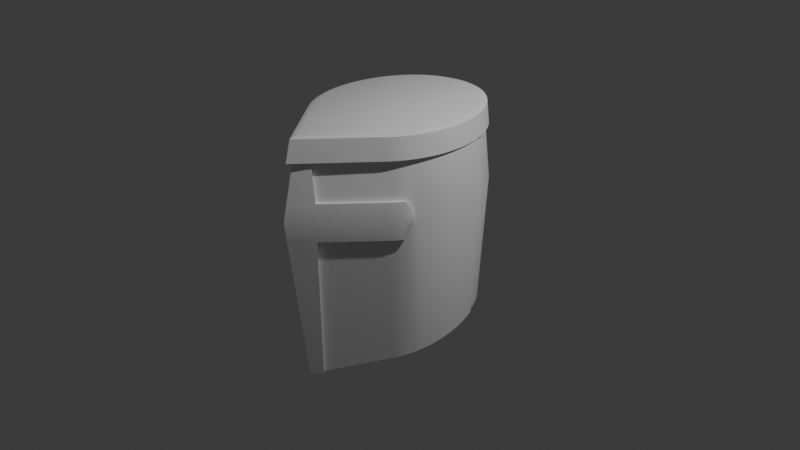 # Source: elmo_5.blend  (saved by Blender 4.3.34; exported with 4.5.12 LTS)
import bpy
from mathutils import Matrix  # noqa: F401  (used for matrix-valued properties, if any)

bpy.ops.wm.read_factory_settings(use_empty=True)
scene = bpy.context.scene
scene.name = 'Scene'

# ---- collections
col_collection = bpy.data.collections.new('Collection'); scene.collection.children.link(col_collection)

# ---- materials (node trees are filled in below, after node groups)
mat_material = bpy.data.materials.new('Material')
mat_material.alpha_threshold = 0.0
mat_material.roughness = 0.5
mat_material.line_color = (0.0, 0.0, 0.0, 1.0)

# ---- node groups
ng_smooth_by_angle = bpy.data.node_groups.new('Smooth by Angle', 'GeometryNodeTree')
_s = ng_smooth_by_angle.interface.new_socket(name='Mesh', in_out='OUTPUT', socket_type='NodeSocketGeometry')
_s = ng_smooth_by_angle.interface.new_socket(name='Mesh', in_out='INPUT', socket_type='NodeSocketGeometry')
_s = ng_smooth_by_angle.interface.new_socket(name='Angle', in_out='INPUT', socket_type='NodeSocketFloat')
_s.subtype = 'ANGLE'
_s.default_value = 0.5236
_s.min_value = 0.0
_s.max_value = 3.142
_s.description = 'Maximum face angle for smooth edges'
_s = ng_smooth_by_angle.interface.new_socket(name='Ignore Sharpness', in_out='INPUT', socket_type='NodeSocketBool')
_s.force_non_field = True
ng_smooth_by_angle.description = 'Set the sharpness of mesh edges based on the angle between the neighboring faces'
ng_smooth_by_angle.is_modifier = True
_N = ng_smooth_by_angle.nodes; _L = ng_smooth_by_angle.links
n0 = _N.new('GeometryNodeSetShadeSmooth'); n0.name = 'Set Shade Smooth'; n0.location = (120, -80)
n0.domain = 'EDGE'
n1 = _N.new('GeometryNodeSetShadeSmooth'); n1.name = 'Set Shade Smooth.001'; n1.location = (300, -80)
n2 = _N.new('NodeGroupOutput'); n2.name = 'Group Output'; n2.location = (480, -80)
n3 = _N.new('GeometryNodeInputMeshEdgeAngle'); n3.name = 'Edge Angle'; n3.location = (-440, -240)
n4 = _N.new('NodeGroupInput'); n4.name = 'Group Input'; n4.location = (-80, -80)
n5 = _N.new('GeometryNodeInputEdgeSmooth'); n5.name = 'Is Edge Smooth'; n5.location = (-260, -120)
n6 = _N.new('GeometryNodeInputShadeSmooth'); n6.name = 'Is Shade Smooth'; n6.location = (-440, -397)
n7 = _N.new('FunctionNodeCompare'); n7.name = 'Compare'; n7.location = (-260, -260)
n7.operation = 'LESS_EQUAL'
n7.inputs[6].default_value = (0.0, 0.0, 0.0, 0.0)
n7.inputs[7].default_value = (0.0, 0.0, 0.0, 0.0)
n8 = _N.new('FunctionNodeBooleanMath'); n8.name = 'Boolean Math.001'; n8.location = (-80, -260)
n9 = _N.new('NodeGroupInput'); n9.name = 'Group Input.001'; n9.location = (-440, -329)
n10 = _N.new('NodeGroupInput'); n10.name = 'Group Input.002'; n10.location = (-259, -189)
n11 = _N.new('FunctionNodeBooleanMath'); n11.name = 'Boolean Math'; n11.location = (-80, -149)
n11.operation = 'OR'
n12 = _N.new('FunctionNodeBooleanMath'); n12.name = 'Boolean Math.002'; n12.location = (-260, -380)
n12.operation = 'OR'
n13 = _N.new('NodeGroupInput'); n13.name = 'Group Input.003'; n13.location = (-440, -460)
_L.new(n3.outputs[0], n7.inputs[0])
_L.new(n1.outputs[0], n2.inputs[0])
_L.new(n9.outputs[1], n7.inputs[1])
_L.new(n7.outputs[0], n8.inputs[0])
_L.new(n4.outputs[0], n0.inputs[0])
_L.new(n0.outputs[0], n1.inputs[0])
_L.new(n8.outputs[0], n0.inputs[2])
_L.new(n10.outputs[2], n11.inputs[1])
_L.new(n5.outputs[0], n11.inputs[0])
_L.new(n11.outputs[0], n0.inputs[1])
_L.new(n13.outputs[2], n12.inputs[1])
_L.new(n6.outputs[0], n12.inputs[0])
_L.new(n12.outputs[0], n8.inputs[1])
n2.is_active_output = True

# ---- material node trees
mat_material.use_nodes = True; mat_material.node_tree.nodes.clear()
_N = mat_material.node_tree.nodes; _L = mat_material.node_tree.links
n0 = _N.new('ShaderNodeOutputMaterial'); n0.name = 'Material Output'; n0.location = (300, 300)
n1 = _N.new('ShaderNodeBsdfPrincipled'); n1.name = 'Principled BSDF'; n1.location = (10, 300)
n1.inputs[3].default_value = 1.45
_L.new(n1.outputs[0], n0.inputs[0])
n0.is_active_output = True

# ---- world
world_world = bpy.data.worlds.new('World'); scene.world = world_world
world_world.use_nodes = True; world_world.node_tree.nodes.clear()
_N = world_world.node_tree.nodes; _L = world_world.node_tree.links
n0 = _N.new('ShaderNodeOutputWorld'); n0.name = 'World Output'; n0.location = (300, 300)
n1 = _N.new('ShaderNodeBackground'); n1.name = 'Background'; n1.location = (10, 300)
n1.inputs[0].default_value = (0.05088, 0.05088, 0.05088, 1.0)
_L.new(n1.outputs[0], n0.inputs[0])
n0.is_active_output = True
world_world.color = (0.05088, 0.05088, 0.05088)
world_world.sun_shadow_jitter_overblur = 0.0

# ---- cameras
cam_camera = bpy.data.cameras.new('Camera')
cam_camera.clip_end = 100.0
cam_camera.ortho_scale = 7.314

# ---- lights
light_light = bpy.data.lights.new('Light', 'POINT')
light_light.energy = 1000.0
light_light.shadow_soft_size = 0.1

# ---- meshes
me_cube = bpy.data.meshes.new('Cube')
me_cube.from_pydata([(8.317e-10, -1.178, -1.323), (0.7516, -0.469, 0.436), (0.7702, -0.4254, 0.436), (0.7871, -0.3807, 0.436), (0.802, -0.3352, 0.436), (0.815, -0.2888, 0.436), (0.8261, -0.2417, 0.436), (0.8352, -0.1941, 0.436), (0.8422, -0.146, 0.436), (0.8473, -0.09751, 0.436), (0.8504, -0.04882, 0.436), (0.8514, 0.0, 0.436), (0.8504, 0.04882, 0.436), (0.8473, 0.09751, 0.436), (0.8422, 0.146, 0.436), (0.8352, 0.1941, 0.436), (0.8261, 0.2417, 0.436), (0.815, 0.2888, 0.436), (0.802, 0.3352, 0.436), (-0.802, 0.3352, 0.436), (-0.815, 0.2888, 0.436), (-0.8261, 0.2417, 0.436), (-0.8352, 0.1941, 0.436), (-0.8422, 0.146, 0.436), (-0.8473, 0.09751, 0.436), (-0.8504, 0.04882, 0.436), (-0.8514, 0.0, 0.436), (-0.8504, -0.04882, 0.436), (-0.8473, -0.09751, 0.436), (-0.8422, -0.146, 0.436), (-0.8352, -0.1941, 0.436), (-0.8261, -0.2417, 0.436), (-0.815, -0.2888, 0.436), (-0.802, -0.3352, 0.436), (-0.7871, -0.3807, 0.436), (-0.7702, -0.4254, 0.436), (-0.7516, -0.469, 0.436), (-2.886e-09, -1.262, 1.1), (0.5757, -0.5829, 1.1), (0.6004, -0.5493, 1.1), (0.6236, -0.5142, 1.1), (0.6454, -0.4779, 1.1), (0.6656, -0.4403, 1.1), (0.6842, -0.4016, 1.1), (0.7012, -0.3619, 1.1), (0.7165, -0.3213, 1.1), (0.7301, -0.2798, 1.1), (0.7419, -0.2376, 1.1), (0.752, -0.1948, 1.1), (0.7603, -0.1514, 1.1), (0.7667, -0.1076, 1.1), (0.7713, -0.06349, 1.1), (0.7741, -0.01916, 1.1), (0.775, 0.02528, 1.1), (0.7741, 0.06971, 1.1), (0.7713, 0.114, 1.1), (0.7667, 0.1582, 1.1), (0.7603, 0.202, 1.1), (0.752, 0.2453, 1.1), (0.7419, 0.2882, 1.1), (0.7301, 0.3304, 1.1), (-0.7301, 0.3304, 1.1), (-0.7419, 0.2882, 1.1), (-0.752, 0.2453, 1.1), (-0.7603, 0.202, 1.1), (-0.7667, 0.1582, 1.1), (-0.7713, 0.114, 1.1), (-0.7741, 0.06971, 1.1), (-0.775, 0.02528, 1.1), (-0.7741, -0.01916, 1.1), (-0.7713, -0.06349, 1.1), (-0.7667, -0.1076, 1.1), (-0.7603, -0.1514, 1.1), (-0.752, -0.1948, 1.1), (-0.7419, -0.2376, 1.1), (-0.7301, -0.2798, 1.1), (-0.7165, -0.3213, 1.1), (-0.7012, -0.3619, 1.1), (-0.6842, -0.4016, 1.1), (-0.6656, -0.4403, 1.1), (-0.6454, -0.4779, 1.1), (-0.6236, -0.5142, 1.1), (-0.6004, -0.5493, 1.1), (-0.5757, -0.5829, 1.1), (-0.5497, -0.6151, 1.1), (0.5497, -0.6151, 1.1), (-0.7285, -0.1799, -1.054), (0.5997, -0.4836, -1.136), (-0.718, -0.2209, -1.065), (0.6211, -0.4493, -1.126), (-0.7058, -0.2612, -1.075), (0.6411, -0.4138, -1.117), (-0.692, -0.3007, -1.086), (0.6596, -0.3771, -1.107), (-0.6766, -0.3394, -1.097), (0.6766, -0.3394, -1.097), (-0.6596, -0.3771, -1.107), (0.692, -0.3007, -1.086), (-0.6411, -0.4138, -1.117), (0.7058, -0.2612, -1.075), (-0.6211, -0.4493, -1.126), (0.718, -0.2209, -1.065), (-0.5997, -0.4836, -1.136), (0.7285, -0.1799, -1.054), (-0.5768, -0.5167, -1.145), (0.7372, -0.1383, -1.042), (-0.5527, -0.5484, -1.153), (0.7443, -0.0962, -1.031), (-0.5273, -0.5786, -1.161), (0.7495, -0.05372, -1.019), (0.753, -0.01095, -1.008), (0.7547, 0.03202, -0.9962), (0.7546, 0.07507, -0.9846), (0.7526, 0.1181, -0.9729), (0.7489, 0.161, -0.9613), (0.7434, 0.2037, -0.9498), (0.736, 0.2461, -0.9383), (0.7269, 0.288, -0.927), (0.716, 0.3294, -0.9158), (-0.716, 0.3294, -0.9158), (-0.7269, 0.288, -0.927), (-0.736, 0.2461, -0.9383), (-0.7434, 0.2037, -0.9498), (-0.7489, 0.161, -0.9613), (-0.7526, 0.1181, -0.9729), (-0.7546, 0.07507, -0.9846), (-0.7547, 0.03202, -0.9962), (0.5273, -0.5786, -1.161), (-0.753, -0.01095, -1.008), (-0.7495, -0.05372, -1.019), (-0.7443, -0.0962, -1.031), (0.5527, -0.5484, -1.153), (-0.7372, -0.1383, -1.042), (0.5768, -0.5167, -1.145), (-0.07268, -1.177, 1.1), (0.6224, -0.6531, 0.2366), (-0.6171, -0.6451, 0.6159), (0.6491, -0.6167, 0.2366), (-0.5892, -0.6796, 0.6159), (0.6742, -0.5788, 0.2366), (-0.6742, -0.5788, 0.2366), (-0.6491, -0.6167, 0.2366), (0.6171, -0.6451, 0.6159), (-0.6224, -0.6531, 0.2366), (0.6435, -0.609, 0.6159), (-0.5943, -0.6879, 0.2366), (0.6684, -0.5714, 0.6159), (0.5943, -0.6879, 0.2366), (-0.6684, -0.5714, 0.6159), (0.5892, -0.6796, 0.6159), (-0.6435, -0.609, 0.6159), (0.0698, -1.098, -1.302), (-0.1636, -1.195, 0.2366), (-0.1555, -1.19, 0.6159), (-0.0698, -1.098, -1.302), (0.1631, -1.195, 0.2366), (0.07326, -1.176, 1.1), (0.1549, -1.191, 0.6159), (2.308e-09, -1.425, 0.2316), (2.452e-09, -1.452, 0.4376), (0.6181, -0.7035, 0.6214), (0.633, -0.7277, 0.4372), (0.6524, -0.6762, 0.2334), (0.6625, -0.6913, 0.4371), (0.6801, -0.6383, 0.2334), (0.6907, -0.6529, 0.4371), (0.7062, -0.599, 0.2335), (0.7172, -0.6129, 0.4371), (0.7419, -0.5715, 0.4371), (-0.7419, -0.5715, 0.4371), (-0.7062, -0.599, 0.2335), (-0.7172, -0.6129, 0.4371), (-0.6801, -0.6383, 0.2334), (-0.6907, -0.6529, 0.4371), (-0.6524, -0.6762, 0.2334), (-0.6625, -0.6913, 0.4371), (-0.6234, -0.712, 0.2333), (-0.633, -0.7277, 0.4372), (1.411e-09, -1.41, 0.6244), (-0.1841, -1.214, 0.6215), (-0.1924, -1.219, 0.2333), (0.2071, -1.229, 0.4372), (-0.2077, -1.228, 0.4372), (-9.089e-10, -1.299, 1.109), (0.1019, -1.2, 1.106), (0.09862, -1.123, -1.305), (3.195e-09, -1.215, -1.328), (-0.09862, -1.123, -1.305), (-0.6469, -0.668, 0.6213), (-0.6181, -0.7035, 0.6214), (0.6469, -0.668, 0.6213), (0.6744, -0.6304, 0.6213), (0.7002, -0.5914, 0.6212), (0.6234, -0.712, 0.2333), (-0.7002, -0.5914, 0.6212), (-0.6744, -0.6304, 0.6213), (0.1836, -1.215, 0.6215), (0.1919, -1.22, 0.2333), (-0.1013, -1.201, 1.106), (0.7204, -0.5205, 0.3721), (0.6742, -0.5788, 0.2366), (0.69, -0.5304, 0.09846), (0.7138, -0.5267, 0.337), (0.7059, -0.5353, 0.3044), (0.6975, -0.5454, 0.2763), (0.689, -0.5566, 0.2548), (0.6811, -0.568, 0.2412), (-0.6742, -0.5788, 0.2366), (-0.7204, -0.5205, 0.3721), (-0.69, -0.5304, 0.09845), (-0.6811, -0.568, 0.2412), (-0.689, -0.5566, 0.2548), (-0.6975, -0.5454, 0.2763), (-0.7059, -0.5353, 0.3044), (-0.7138, -0.5267, 0.337), (0.6684, -0.5714, 0.6159), (0.7212, -0.5167, 0.4813), (0.6786, -0.517, 0.7531), (0.6755, -0.5608, 0.6113), (0.684, -0.5498, 0.5978), (0.6935, -0.5393, 0.5764), (0.7034, -0.5298, 0.5486), (0.7128, -0.5221, 0.5161), (-0.7212, -0.5167, 0.4813), (-0.6684, -0.5714, 0.6159), (-0.6786, -0.517, 0.7531), (-0.7128, -0.5221, 0.5161), (-0.7034, -0.5298, 0.5486), (-0.6935, -0.5393, 0.5764), (-0.684, -0.5498, 0.5978), (-0.6755, -0.5608, 0.6113), (0.7062, -0.599, 0.2335), (0.7531, -0.5393, 0.3689), (0.7382, -0.5674, 0.3717), (0.7133, -0.5879, 0.2381), (0.7213, -0.5763, 0.2516), (0.7299, -0.5648, 0.2732), (0.7385, -0.5544, 0.3012), (0.7464, -0.5457, 0.3339), (-0.7531, -0.5393, 0.3689), (-0.7062, -0.599, 0.2335), (-0.7382, -0.5674, 0.3717), (-0.7464, -0.5457, 0.3339), (-0.7385, -0.5544, 0.3012), (-0.7299, -0.5648, 0.2732), (-0.7213, -0.5763, 0.2516), (-0.7133, -0.5879, 0.2381), (0.7537, -0.5354, 0.4866), (0.7002, -0.5914, 0.6212), (0.7374, -0.5664, 0.4839), (0.7452, -0.5409, 0.5214), (0.7357, -0.5488, 0.5538), (0.7258, -0.5585, 0.5817), (0.7161, -0.5693, 0.6031), (0.7074, -0.5806, 0.6166), (-0.7002, -0.5914, 0.6212), (-0.7537, -0.5354, 0.4866), (-0.7374, -0.5664, 0.4839), (-0.7074, -0.5806, 0.6166), (-0.7161, -0.5693, 0.6031), (-0.7258, -0.5585, 0.5817), (-0.7357, -0.5488, 0.5538), (-0.7452, -0.5409, 0.5214), (0.724, -0.5153, 0.4686), (0.7256, -0.5161, 0.4032), (0.7292, -0.5094, 0.4027), (0.7456, -0.4814, 0.436), (0.7279, -0.5079, 0.4691), (0.7268, -0.514, 0.4479), (0.7274, -0.5143, 0.424), (-0.7256, -0.5161, 0.4032), (-0.724, -0.5153, 0.4686), (-0.7279, -0.5079, 0.4691), (-0.7456, -0.4814, 0.436), (-0.7292, -0.5094, 0.4027), (-0.7274, -0.5143, 0.424), (-0.7268, -0.514, 0.4479), (0.759, -0.5342, 0.4043), (0.7574, -0.5334, 0.4697), (0.7487, -0.5589, 0.4371), (0.7608, -0.5323, 0.425), (0.7602, -0.532, 0.449), (-0.7574, -0.5334, 0.4697), (-0.759, -0.5342, 0.4043), (-0.7487, -0.5589, 0.4371), (-0.7602, -0.532, 0.449), (-0.7608, -0.5323, 0.425)], [], [(147, 135, 162, 193), (143, 145, 176, 174), (257, 256, 282, 284, 169), (154, 0, 186, 187), (152, 154, 187, 180), (42, 267, 266, 1, 43), (1, 93, 95, 2), (2, 95, 97, 3), (3, 97, 99, 4), (4, 99, 101, 5), (5, 101, 103, 6), (6, 103, 105, 7), (7, 105, 107, 8), (8, 107, 109, 9), (9, 109, 110, 10), (10, 110, 111, 11), (11, 111, 112, 12), (12, 112, 113, 13), (13, 113, 114, 14), (14, 114, 115, 15), (15, 115, 116, 16), (16, 116, 117, 17), (17, 117, 118, 18), (19, 119, 120, 20), (20, 120, 121, 21), (21, 121, 122, 22), (22, 122, 123, 23), (23, 123, 124, 24), (24, 124, 125, 25), (25, 125, 126, 26), (26, 126, 128, 27), (27, 128, 129, 28), (28, 129, 130, 29), (29, 130, 132, 30), (30, 132, 86, 31), (31, 86, 88, 32), (32, 88, 90, 33), (33, 90, 92, 34), (34, 92, 94, 35), (35, 94, 96, 36), (223, 271, 282, 256), (79, 272, 271, 223, 225, 80), (141, 143, 174, 172), (140, 207, 209, 100, 102), (140, 141, 172, 170), (0, 151, 185, 186), (83, 136, 138, 84), (82, 150, 136, 83), (81, 148, 150, 82), (78, 36, 273, 272, 79), (148, 224, 255, 194), (270, 208, 239, 283), (77, 35, 36, 78), (76, 34, 35, 77), (75, 33, 34, 76), (74, 32, 33, 75), (73, 31, 32, 74), (72, 30, 31, 73), (71, 29, 30, 72), (70, 28, 29, 71), (69, 27, 28, 70), (68, 26, 27, 69), (67, 25, 26, 68), (66, 24, 25, 67), (65, 23, 24, 66), (64, 22, 23, 65), (63, 21, 22, 64), (62, 20, 21, 63), (61, 19, 20, 62), (59, 17, 18, 60), (58, 16, 17, 59), (57, 15, 16, 58), (56, 14, 15, 57), (55, 13, 14, 56), (54, 12, 13, 55), (53, 11, 12, 54), (52, 10, 11, 53), (51, 9, 10, 52), (50, 8, 9, 51), (49, 7, 8, 50), (48, 6, 7, 49), (47, 5, 6, 48), (46, 4, 5, 47), (45, 3, 4, 46), (44, 2, 3, 45), (43, 1, 2, 44), (41, 217, 216, 263, 267, 42), (266, 265, 91, 93, 1), (199, 264, 277, 232), (39, 144, 146, 40), (38, 142, 144, 39), (85, 149, 142, 38), (151, 155, 197, 185), (36, 96, 98, 274, 273), (85, 38, 39, 40, 41, 42, 43, 44, 45, 46, 47, 48, 49, 50, 51, 52, 53, 54, 55, 56, 57, 58, 59, 60, 61, 62, 63, 64, 65, 66, 67, 68, 69, 70, 71, 72, 73, 74, 75, 76, 77, 78, 79, 80, 81, 82, 83, 84, 134, 156), (145, 152, 180, 176), (108, 154, 152, 145), (114, 113, 112, 111, 110, 109, 107, 105, 103, 101, 99, 97, 95, 93, 91, 89, 87, 133, 131, 127, 151, 154, 108, 106, 104, 102, 100, 98, 96, 94, 92, 90, 88, 86, 132, 130, 129, 128, 126, 125, 124, 123, 122, 121, 120, 119, 118, 117, 116, 115), (18, 118, 119, 19, 61, 60), (135, 147, 127, 131), (142, 149, 160, 190), (137, 135, 131, 133), (138, 153, 134, 84), (139, 137, 133, 87), (270, 274, 98, 100, 209, 208), (144, 142, 190, 191), (139, 200, 231, 166), (134, 153, 179, 198), (207, 140, 170, 240), (40, 146, 215, 217, 41), (141, 140, 102, 104), (143, 141, 104, 106), (145, 143, 106, 108), (146, 144, 191, 192), (37, 134, 198, 183), (279, 278, 247, 249, 168), (157, 156, 184, 196), (201, 200, 139, 87, 89), (156, 37, 183, 184), (137, 139, 166, 164), (80, 225, 224, 148, 81), (153, 138, 189, 179), (215, 146, 192, 248), (156, 134, 37), (156, 157, 149, 85), (150, 148, 194, 195), (135, 137, 164, 162), (136, 150, 195, 188), (155, 151, 127, 147), (155, 147, 193, 197), (149, 157, 196, 160), (154, 151, 0), (138, 136, 188, 189), (161, 193, 162, 163), (163, 162, 164, 165), (165, 164, 166, 167), (167, 166, 231, 233, 168), (168, 233, 232, 277, 279), (171, 170, 172, 173), (173, 172, 174, 175), (175, 174, 176, 177), (161, 160, 196, 181), (159, 178, 179, 182), (186, 185, 197, 158), (178, 196, 184, 183), (158, 197, 181, 159), (169, 241, 240, 170, 171), (176, 180, 182, 177), (189, 188, 175, 177), (188, 195, 173, 175), (195, 194, 171, 173), (194, 255, 257, 169, 171), (249, 248, 192, 167, 168), (284, 283, 239, 241, 169), (192, 191, 165, 167), (191, 190, 163, 165), (190, 160, 161, 163), (181, 196, 178, 159), (198, 179, 178, 183), (182, 179, 189, 177), (181, 197, 193, 161), (180, 187, 186, 158), (182, 180, 158, 159), (199, 202, 201), (202, 203, 201), (203, 204, 201), (204, 205, 201), (205, 206, 201), (206, 200, 201), (207, 210, 209), (210, 211, 209), (211, 212, 209), (212, 213, 209), (213, 214, 209), (214, 208, 209), (215, 218, 217), (218, 219, 217), (219, 220, 217), (220, 221, 217), (221, 222, 217), (222, 216, 217), (223, 226, 225), (226, 227, 225), (227, 228, 225), (228, 229, 225), (229, 230, 225), (230, 224, 225), (231, 234, 233), (234, 235, 233), (235, 236, 233), (236, 237, 233), (237, 238, 233), (238, 232, 233), (239, 242, 241), (242, 243, 241), (243, 244, 241), (244, 245, 241), (245, 246, 241), (246, 240, 241), (247, 250, 249), (250, 251, 249), (251, 252, 249), (252, 253, 249), (253, 254, 249), (254, 248, 249), (255, 258, 257), (258, 259, 257), (259, 260, 257), (260, 261, 257), (261, 262, 257), (262, 256, 257), (239, 208, 214, 242), (242, 214, 213, 243), (243, 213, 212, 244), (244, 212, 211, 245), (245, 211, 210, 246), (246, 210, 207, 240), (199, 232, 238, 202), (202, 238, 237, 203), (203, 237, 236, 204), (204, 236, 235, 205), (205, 235, 234, 206), (206, 234, 231, 200), (223, 256, 262, 226), (226, 262, 261, 227), (227, 261, 260, 228), (228, 260, 259, 229), (229, 259, 258, 230), (230, 258, 255, 224), (215, 248, 254, 218), (218, 254, 253, 219), (219, 253, 252, 220), (220, 252, 251, 221), (221, 251, 250, 222), (222, 250, 247, 216), (263, 216, 247, 278), (263, 268, 269, 264, 265, 266, 267), (270, 275, 276, 271, 272, 273, 274), (277, 280, 279), (280, 281, 279), (281, 278, 279), (282, 285, 284), (285, 286, 284), (286, 283, 284), (282, 271, 276, 285), (285, 276, 275, 286), (286, 275, 270, 283), (277, 264, 269, 280), (280, 269, 268, 281), (281, 268, 263, 278), (265, 264, 199, 201, 89, 91)])
me_cube.polygons.foreach_set('use_smooth', [True] * 251)
_uv = me_cube.uv_layers.new(name='UVMap')
_uv.uv.foreach_set('vector', [0.5224, 0.8744, 0.5224, 0.8683, 0.5224, 0.8683, 0.5224, 0.8744, 0.5224, 0.1317, 0.5224, 0.1256, 0.5224, 0.1256, 0.5224, 0.1317, 0.5455, 0.1499, 0.5458, 0.1517, 0.5442, 0.1519, 0.5412, 0.1506, 0.5412, 0.1499, 0.377, 0.8843, 0.375, 1.0, 0.375, 1.0, 0.377, 0.8843, 0.5224, 0.03459, 0.377, 0.01663, 0.377, 0.01663, 0.5224, 0.03459, 0.6039, 0.8441, 0.5443, 0.8441, 0.5412, 0.84, 0.5412, 0.8383, 0.6039, 0.8383, 0.5412, 0.8383, 0.3954, 0.8383, 0.3964, 0.8325, 0.5412, 0.8325, 0.5412, 0.8325, 0.3964, 0.8325, 0.3974, 0.8268, 0.5412, 0.8268, 0.5412, 0.8268, 0.3974, 0.8268, 0.3984, 0.8212, 0.5412, 0.8212, 0.5412, 0.8212, 0.3984, 0.8212, 0.3994, 0.8157, 0.5412, 0.8157, 0.5412, 0.8157, 0.3994, 0.8157, 0.4005, 0.8104, 0.5412, 0.8104, 0.5412, 0.8104, 0.4005, 0.8104, 0.4015, 0.8053, 0.5412, 0.8053, 0.5412, 0.8053, 0.4015, 0.8053, 0.4026, 0.8003, 0.5412, 0.8003, 0.5412, 0.8003, 0.4026, 0.8003, 0.4037, 0.7955, 0.5412, 0.7955, 0.5412, 0.7955, 0.4037, 0.7955, 0.4048, 0.7908, 0.5412, 0.7908, 0.5412, 0.7908, 0.4048, 0.7908, 0.4059, 0.75, 0.5412, 0.75, 0.5412, 0.75, 0.4059, 0.75, 0.407, 0.7092, 0.5412, 0.7092, 0.5412, 0.7092, 0.407, 0.7092, 0.4081, 0.7045, 0.5412, 0.7045, 0.5412, 0.7045, 0.4081, 0.7045, 0.4092, 0.6997, 0.5412, 0.6997, 0.5412, 0.6997, 0.4092, 0.6997, 0.4103, 0.6947, 0.5412, 0.6947, 0.5412, 0.6947, 0.4103, 0.6947, 0.4114, 0.6896, 0.5412, 0.6896, 0.5412, 0.6896, 0.4114, 0.6896, 0.4124, 0.6843, 0.5412, 0.6843, 0.5412, 0.6843, 0.4124, 0.6843, 0.4135, 0.6788, 0.5412, 0.6788, 0.5412, 0.3212, 0.4135, 0.3212, 0.4124, 0.3157, 0.5412, 0.3157, 0.5412, 0.3157, 0.4124, 0.3157, 0.4114, 0.3104, 0.5412, 0.3104, 0.5412, 0.3104, 0.4114, 0.3104, 0.4103, 0.3053, 0.5412, 0.3053, 0.5412, 0.3053, 0.4103, 0.3053, 0.4092, 0.3003, 0.5412, 0.3003, 0.5412, 0.3003, 0.4092, 0.3003, 0.4081, 0.2955, 0.5412, 0.2955, 0.5412, 0.2955, 0.4081, 0.2955, 0.407, 0.2908, 0.5412, 0.2908, 0.5412, 0.2908, 0.407, 0.2908, 0.4059, 0.25, 0.5412, 0.25, 0.5412, 0.25, 0.4059, 0.25, 0.4048, 0.2092, 0.5412, 0.2092, 0.5412, 0.2092, 0.4048, 0.2092, 0.4037, 0.2045, 0.5412, 0.2045, 0.5412, 0.2045, 0.4037, 0.2045, 0.4026, 0.1997, 0.5412, 0.1997, 0.5412, 0.1997, 0.4026, 0.1997, 0.4015, 0.1947, 0.5412, 0.1947, 0.5412, 0.1947, 0.4015, 0.1947, 0.4005, 0.1896, 0.5412, 0.1896, 0.5412, 0.1896, 0.4005, 0.1896, 0.3994, 0.1843, 0.5412, 0.1843, 0.5412, 0.1843, 0.3994, 0.1843, 0.3984, 0.1788, 0.5412, 0.1788, 0.5412, 0.1788, 0.3984, 0.1788, 0.3974, 0.1732, 0.5412, 0.1732, 0.5412, 0.1732, 0.3974, 0.1732, 0.3964, 0.1675, 0.5412, 0.1675, 0.5412, 0.1675, 0.3964, 0.1675, 0.3954, 0.1617, 0.5412, 0.1617, 0.5455, 0.1517, 0.5443, 0.1519, 0.5442, 0.1519, 0.5458, 0.1517, 0.6039, 0.1559, 0.5443, 0.1525, 0.5443, 0.1519, 0.5455, 0.1517, 0.5711, 0.1499, 0.6039, 0.1499, 0.5224, 0.1378, 0.5224, 0.1317, 0.5224, 0.1317, 0.5224, 0.1378, 0.5224, 0.1439, 0.5224, 0.1439, 0.5093, 0.1499, 0.3936, 0.1499, 0.3927, 0.1439, 0.5224, 0.1439, 0.5224, 0.1378, 0.5224, 0.1378, 0.5224, 0.1439, 0.375, 1.0, 0.377, 0.9834, 0.377, 0.9834, 0.375, 1.0, 0.6039, 0.1317, 0.5582, 0.1317, 0.5582, 0.1256, 0.6039, 0.1256, 0.6039, 0.1378, 0.5582, 0.1378, 0.5582, 0.1317, 0.6039, 0.1317, 0.6039, 0.1439, 0.5582, 0.1439, 0.5582, 0.1378, 0.6039, 0.1378, 0.6039, 0.1617, 0.5412, 0.1617, 0.5412, 0.16, 0.5443, 0.1559, 0.6039, 0.1559, 0.5582, 0.1439, 0.5582, 0.1439, 0.5582, 0.1439, 0.5582, 0.1439, 0.5381, 0.1549, 0.5352, 0.1539, 0.5349, 0.1539, 0.5382, 0.1549, 0.6039, 0.1675, 0.5412, 0.1675, 0.5412, 0.1617, 0.6039, 0.1617, 0.6039, 0.1732, 0.5412, 0.1732, 0.5412, 0.1675, 0.6039, 0.1675, 0.6039, 0.1788, 0.5412, 0.1788, 0.5412, 0.1732, 0.6039, 0.1732, 0.6039, 0.1843, 0.5412, 0.1843, 0.5412, 0.1788, 0.6039, 0.1788, 0.6039, 0.1896, 0.5412, 0.1896, 0.5412, 0.1843, 0.6039, 0.1843, 0.6039, 0.1947, 0.5412, 0.1947, 0.5412, 0.1896, 0.6039, 0.1896, 0.6039, 0.1997, 0.5412, 0.1997, 0.5412, 0.1947, 0.6039, 0.1947, 0.6039, 0.2045, 0.5412, 0.2045, 0.5412, 0.1997, 0.6039, 0.1997, 0.6039, 0.2092, 0.5412, 0.2092, 0.5412, 0.2045, 0.6039, 0.2045, 0.6039, 0.25, 0.5412, 0.25, 0.5412, 0.2092, 0.6039, 0.2092, 0.6039, 0.2908, 0.5412, 0.2908, 0.5412, 0.25, 0.6039, 0.25, 0.6039, 0.2955, 0.5412, 0.2955, 0.5412, 0.2908, 0.6039, 0.2908, 0.6039, 0.3003, 0.5412, 0.3003, 0.5412, 0.2955, 0.6039, 0.2955, 0.6039, 0.3053, 0.5412, 0.3053, 0.5412, 0.3003, 0.6039, 0.3003, 0.6039, 0.3104, 0.5412, 0.3104, 0.5412, 0.3053, 0.6039, 0.3053, 0.6039, 0.3157, 0.5412, 0.3157, 0.5412, 0.3104, 0.6039, 0.3104, 0.6039, 0.3212, 0.5412, 0.3212, 0.5412, 0.3157, 0.6039, 0.3157, 0.6039, 0.6843, 0.5412, 0.6843, 0.5412, 0.6788, 0.6039, 0.6788, 0.6039, 0.6896, 0.5412, 0.6896, 0.5412, 0.6843, 0.6039, 0.6843, 0.6039, 0.6947, 0.5412, 0.6947, 0.5412, 0.6896, 0.6039, 0.6896, 0.6039, 0.6997, 0.5412, 0.6997, 0.5412, 0.6947, 0.6039, 0.6947, 0.6039, 0.7045, 0.5412, 0.7045, 0.5412, 0.6997, 0.6039, 0.6997, 0.6039, 0.7092, 0.5412, 0.7092, 0.5412, 0.7045, 0.6039, 0.7045, 0.6039, 0.75, 0.5412, 0.75, 0.5412, 0.7092, 0.6039, 0.7092, 0.6039, 0.7908, 0.5412, 0.7908, 0.5412, 0.75, 0.6039, 0.75, 0.6039, 0.7955, 0.5412, 0.7955, 0.5412, 0.7908, 0.6039, 0.7908, 0.6039, 0.8003, 0.5412, 0.8003, 0.5412, 0.7955, 0.6039, 0.7955, 0.6039, 0.8053, 0.5412, 0.8053, 0.5412, 0.8003, 0.6039, 0.8003, 0.6039, 0.8104, 0.5412, 0.8104, 0.5412, 0.8053, 0.6039, 0.8053, 0.6039, 0.8157, 0.5412, 0.8157, 0.5412, 0.8104, 0.6039, 0.8104, 0.6039, 0.8212, 0.5412, 0.8212, 0.5412, 0.8157, 0.6039, 0.8157, 0.6039, 0.8268, 0.5412, 0.8268, 0.5412, 0.8212, 0.6039, 0.8212, 0.6039, 0.8325, 0.5412, 0.8325, 0.5412, 0.8268, 0.6039, 0.8268, 0.6039, 0.8383, 0.5412, 0.8383, 0.5412, 0.8325, 0.6039, 0.8325, 0.6039, 0.8501, 0.5711, 0.8501, 0.5455, 0.8456, 0.5443, 0.8452, 0.5443, 0.8441, 0.6039, 0.8441, 0.5412, 0.84, 0.538, 0.8441, 0.3945, 0.8441, 0.3954, 0.8383, 0.5412, 0.8383, 0.5352, 0.8484, 0.5381, 0.8481, 0.5382, 0.848, 0.5349, 0.8485, 0.6039, 0.8622, 0.5582, 0.8622, 0.5582, 0.8561, 0.6039, 0.8561, 0.6039, 0.8683, 0.5582, 0.8683, 0.5582, 0.8622, 0.6039, 0.8622, 0.6039, 0.8744, 0.5582, 0.8744, 0.5582, 0.8683, 0.6039, 0.8683, 0.377, 0.9834, 0.5224, 0.9655, 0.5224, 0.9655, 0.377, 0.9834, 0.5412, 0.1617, 0.3954, 0.1617, 0.3945, 0.1559, 0.538, 0.1559, 0.5412, 0.16, 0.6039, 0.8744, 0.6039, 0.8683, 0.6039, 0.8622, 0.6039, 0.8561, 0.6039, 0.8501, 0.6039, 0.8441, 0.6039, 0.8383, 0.6039, 0.8325, 0.6039, 0.8268, 0.6039, 0.8212, 0.6039, 0.8157, 0.6039, 0.8104, 0.6039, 0.8053, 0.6039, 0.8003, 0.6039, 0.7955, 0.6039, 0.7908, 0.6039, 0.75, 0.6039, 0.7092, 0.6039, 0.7045, 0.6039, 0.6997, 0.6039, 0.6947, 0.6039, 0.6896, 0.6039, 0.6843, 0.6039, 0.6788, 0.6039, 0.3212, 0.6039, 0.3157, 0.6039, 0.3104, 0.6039, 0.3053, 0.6039, 0.3003, 0.6039, 0.2955, 0.6039, 0.2908, 0.6039, 0.25, 0.6039, 0.2092, 0.6039, 0.2045, 0.6039, 0.1997, 0.6039, 0.1947, 0.6039, 0.1896, 0.6039, 0.1843, 0.6039, 0.1788, 0.6039, 0.1732, 0.6039, 0.1675, 0.6039, 0.1617, 0.6039, 0.1559, 0.6039, 0.1499, 0.6039, 0.1439, 0.6039, 0.1378, 0.6039, 0.1317, 0.6039, 0.1256, 0.6039, 0.8844, 0.6039, 0.9833, 0.5224, 0.1256, 0.5224, 0.03459, 0.5224, 0.03459, 0.5224, 0.1256, 0.3903, 0.1256, 0.377, 0.01663, 0.5224, 0.03459, 0.5224, 0.1256, 0.4092, 0.6997, 0.4081, 0.7045, 0.407, 0.7092, 0.4059, 0.75, 0.4048, 0.7908, 0.4037, 0.7955, 0.4026, 0.8003, 0.4015, 0.8053, 0.4005, 0.8104, 0.3994, 0.8157, 0.3984, 0.8212, 0.3974, 0.8268, 0.3964, 0.8325, 0.3954, 0.8383, 0.3945, 0.8441, 0.3936, 0.8501, 0.3927, 0.8561, 0.3919, 0.8622, 0.3911, 0.8683, 0.3903, 0.8744, 0.377, 0.9834, 0.377, 0.8843, 0.3903, 0.1256, 0.3911, 0.1317, 0.3919, 0.1378, 0.3927, 0.1439, 0.3936, 0.1499, 0.3945, 0.1559, 0.3954, 0.1617, 0.3964, 0.1675, 0.3974, 0.1732, 0.3984, 0.1788, 0.3994, 0.1843, 0.4005, 0.1896, 0.4015, 0.1947, 0.4026, 0.1997, 0.4037, 0.2045, 0.4048, 0.2092, 0.4059, 0.25, 0.407, 0.2908, 0.4081, 0.2955, 0.4092, 0.3003, 0.4103, 0.3053, 0.4114, 0.3104, 0.4124, 0.3157, 0.4135, 0.3212, 0.4135, 0.6788, 0.4124, 0.6843, 0.4114, 0.6896, 0.4103, 0.6947, 0.5412, 0.6788, 0.4135, 0.6788, 0.4135, 0.3212, 0.5412, 0.3212, 0.6039, 0.3212, 0.6039, 0.6788, 0.5224, 0.8683, 0.5224, 0.8744, 0.3903, 0.8744, 0.3911, 0.8683, 0.5582, 0.8683, 0.5582, 0.8744, 0.5582, 0.8744, 0.5582, 0.8683, 0.5224, 0.8622, 0.5224, 0.8683, 0.3911, 0.8683, 0.3919, 0.8622, 0.5582, 0.1256, 0.5582, 0.03316, 0.6039, 0.01661, 0.6039, 0.1256, 0.5224, 0.8561, 0.5224, 0.8622, 0.3919, 0.8622, 0.3927, 0.8561, 0.5381, 0.1549, 0.538, 0.1559, 0.3945, 0.1559, 0.3936, 0.1499, 0.5093, 0.1499, 0.5352, 0.1539, 0.5582, 0.8622, 0.5582, 0.8683, 0.5582, 0.8683, 0.5582, 0.8622, 0.5224, 0.8561, 0.5224, 0.8561, 0.5224, 0.8561, 0.5224, 0.8561, 0.6039, 0.01661, 0.5582, 0.03316, 0.5582, 0.03316, 0.6039, 0.01661, 0.5224, 0.1439, 0.5224, 0.1439, 0.5224, 0.1439, 0.5224, 0.1439, 0.6039, 0.8561, 0.5582, 0.8561, 0.5582, 0.8561, 0.5711, 0.8501, 0.6039, 0.8501, 0.5224, 0.1378, 0.5224, 0.1439, 0.3927, 0.1439, 0.3919, 0.1378, 0.5224, 0.1317, 0.5224, 0.1378, 0.3919, 0.1378, 0.3911, 0.1317, 0.5224, 0.1256, 0.5224, 0.1317, 0.3911, 0.1317, 0.3903, 0.1256, 0.5582, 0.8561, 0.5582, 0.8622, 0.5582, 0.8622, 0.5582, 0.8561, 0.6039, 1.0, 0.6039, 0.8844, 0.6039, 0.8844, 0.6039, 1.0, 0.5412, 0.8494, 0.5442, 0.8481, 0.5458, 0.8483, 0.5455, 0.8501, 0.5412, 0.8501, 0.5582, 0.967, 0.6039, 0.9833, 0.6039, 0.9833, 0.5582, 0.967, 0.5093, 0.8501, 0.5224, 0.8561, 0.5224, 0.8561, 0.3927, 0.8561, 0.3936, 0.8501, 0.6039, 0.9833, 0.6039, 1.0, 0.6039, 1.0, 0.6039, 0.9833, 0.5224, 0.8622, 0.5224, 0.8561, 0.5224, 0.8561, 0.5224, 0.8622, 0.6039, 0.1499, 0.5711, 0.1499, 0.5582, 0.1439, 0.5582, 0.1439, 0.6039, 0.1439, 0.5582, 0.03316, 0.5582, 0.1256, 0.5582, 0.1256, 0.5582, 0.03316, 0.5582, 0.8561, 0.5582, 0.8561, 0.5582, 0.8561, 0.5582, 0.8561, 0.6039, 0.9833, 0.6039, 0.8844, 0.6039, 1.0, 0.6039, 0.9833, 0.5582, 0.967, 0.5582, 0.8744, 0.6039, 0.8744, 0.5582, 0.1378, 0.5582, 0.1439, 0.5582, 0.1439, 0.5582, 0.1378, 0.5224, 0.8683, 0.5224, 0.8622, 0.5224, 0.8622, 0.5224, 0.8683, 0.5582, 0.1317, 0.5582, 0.1378, 0.5582, 0.1378, 0.5582, 0.1317, 0.5224, 0.9655, 0.377, 0.9834, 0.3903, 0.8744, 0.5224, 0.8744, 0.5224, 0.9655, 0.5224, 0.8744, 0.5224, 0.8744, 0.5224, 0.9655, 0.5582, 0.8744, 0.5582, 0.967, 0.5582, 0.967, 0.5582, 0.8744, 0.377, 0.8843, 0.377, 0.9834, 0.375, 1.0, 0.5582, 0.1256, 0.5582, 0.1317, 0.5582, 0.1317, 0.5582, 0.1256, 0.5412, 0.8744, 0.5224, 0.8744, 0.5224, 0.8683, 0.5412, 0.8683, 0.5412, 0.8683, 0.5224, 0.8683, 0.5224, 0.8622, 0.5412, 0.8622, 0.5412, 0.8622, 0.5224, 0.8622, 0.5224, 0.8561, 0.5412, 0.8561, 0.5412, 0.8561, 0.5224, 0.8561, 0.5224, 0.8561, 0.5351, 0.8501, 0.5412, 0.8501, 0.5412, 0.8501, 0.5351, 0.8501, 0.5349, 0.8485, 0.5382, 0.848, 0.5412, 0.8494, 0.5412, 0.1439, 0.5224, 0.1439, 0.5224, 0.1378, 0.5412, 0.1378, 0.5412, 0.1378, 0.5224, 0.1378, 0.5224, 0.1317, 0.5412, 0.1317, 0.5412, 0.1317, 0.5224, 0.1317, 0.5224, 0.1256, 0.5412, 0.1256, 0.5412, 0.8744, 0.5582, 0.8744, 0.5582, 0.967, 0.5412, 0.9629, 0.5412, 0.0, 0.5582, 0.0, 0.5582, 0.03316, 0.5412, 0.0372, 0.375, 1.0, 0.377, 0.9834, 0.5224, 0.9655, 0.5224, 1.0, 0.5582, 1.0, 0.5582, 0.967, 0.6039, 0.9833, 0.6039, 1.0, 0.5224, 1.0, 0.5224, 0.9655, 0.5412, 0.9629, 0.5412, 1.0, 0.5412, 0.1499, 0.5351, 0.1499, 0.5224, 0.1439, 0.5224, 0.1439, 0.5412, 0.1439, 0.5224, 0.1256, 0.5224, 0.03459, 0.5412, 0.0372, 0.5412, 0.1256, 0.5582, 0.1256, 0.5582, 0.1317, 0.5412, 0.1317, 0.5412, 0.1256, 0.5582, 0.1317, 0.5582, 0.1378, 0.5412, 0.1378, 0.5412, 0.1317, 0.5582, 0.1378, 0.5582, 0.1439, 0.5412, 0.1439, 0.5412, 0.1378, 0.5582, 0.1439, 0.5582, 0.1439, 0.5455, 0.1499, 0.5412, 0.1499, 0.5412, 0.1439, 0.5455, 0.8501, 0.5582, 0.8561, 0.5582, 0.8561, 0.5412, 0.8561, 0.5412, 0.8501, 0.5412, 0.1506, 0.5382, 0.152, 0.5349, 0.1515, 0.5351, 0.1499, 0.5412, 0.1499, 0.5582, 0.8561, 0.5582, 0.8622, 0.5412, 0.8622, 0.5412, 0.8561, 0.5582, 0.8622, 0.5582, 0.8683, 0.5412, 0.8683, 0.5412, 0.8622, 0.5582, 0.8683, 0.5582, 0.8744, 0.5412, 0.8744, 0.5412, 0.8683, 0.5412, 0.9629, 0.5582, 0.967, 0.5582, 1.0, 0.5412, 1.0, 0.6039, 0.01661, 0.5582, 0.03316, 0.5582, 0.0, 0.6039, 0.0, 0.5412, 0.0372, 0.5582, 0.03316, 0.5582, 0.1256, 0.5412, 0.1256, 0.5412, 0.9629, 0.5224, 0.9655, 0.5224, 0.8744, 0.5412, 0.8744, 0.5224, 0.03459, 0.377, 0.01663, 0.375, 0.0, 0.5224, 0.0, 0.5412, 0.0372, 0.5224, 0.03459, 0.5224, 0.0, 0.5412, 0.0, 0.5352, 0.8484, 0.5318, 0.8489, 0.5093, 0.8501, 0.5318, 0.8489, 0.5286, 0.8493, 0.5093, 0.8501, 0.5286, 0.8493, 0.5258, 0.8496, 0.5093, 0.8501, 0.5258, 0.8496, 0.5236, 0.8499, 0.5093, 0.8501, 0.5236, 0.8499, 0.5222, 0.8501, 0.5093, 0.8501, 0.5222, 0.8501, 0.5215, 0.8502, 0.5093, 0.8501, 0.5224, 0.1439, 0.5224, 0.1456, 0.5093, 0.1499, 0.5224, 0.1456, 0.5224, 0.1474, 0.5093, 0.1499, 0.5224, 0.1474, 0.5224, 0.1492, 0.5093, 0.1499, 0.5224, 0.1492, 0.5224, 0.1509, 0.5093, 0.1499, 0.5224, 0.1509, 0.5224, 0.1524, 0.5093, 0.1499, 0.5224, 0.1524, 0.5224, 0.1535, 0.5093, 0.1499, 0.5582, 0.8561, 0.5582, 0.8544, 0.5711, 0.8501, 0.5582, 0.8544, 0.5582, 0.8526, 0.5711, 0.8501, 0.5582, 0.8526, 0.5582, 0.8507, 0.5711, 0.8501, 0.5582, 0.8507, 0.5582, 0.849, 0.5711, 0.8501, 0.5582, 0.849, 0.5582, 0.8475, 0.5711, 0.8501, 0.5582, 0.8475, 0.5582, 0.8464, 0.5711, 0.8501, 0.5455, 0.1517, 0.5488, 0.1513, 0.5711, 0.1499, 0.5488, 0.1513, 0.5519, 0.1508, 0.5711, 0.1499, 0.5519, 0.1508, 0.5547, 0.1504, 0.5711, 0.1499, 0.5547, 0.1504, 0.5569, 0.1501, 0.5711, 0.1499, 0.5569, 0.1501, 0.5584, 0.1499, 0.5711, 0.1499, 0.5584, 0.1499, 0.559, 0.1498, 0.5711, 0.1499, 0.5224, 0.8561, 0.5224, 0.8544, 0.5351, 0.8501, 0.5224, 0.8544, 0.5224, 0.8526, 0.5351, 0.8501, 0.5224, 0.8526, 0.5224, 0.8508, 0.5351, 0.8501, 0.5224, 0.8508, 0.5224, 0.8491, 0.5351, 0.8501, 0.5224, 0.8491, 0.5224, 0.8476, 0.5351, 0.8501, 0.5224, 0.8476, 0.5224, 0.8464, 0.5351, 0.8501, 0.5224, 0.1499, 0.5224, 0.1524, 0.5224, 0.1495, 0.5224, 0.1524, 0.5224, 0.1509, 0.5224, 0.1495, 0.5224, 0.1509, 0.5224, 0.1492, 0.5224, 0.1495, 0.5224, 0.1492, 0.5224, 0.1474, 0.5224, 0.1495, 0.5224, 0.1474, 0.5224, 0.1456, 0.5224, 0.1495, 0.5224, 0.1456, 0.5224, 0.1439, 0.5224, 0.1495, 0.5458, 0.8483, 0.549, 0.8489, 0.5455, 0.8501, 0.549, 0.8489, 0.552, 0.8495, 0.5455, 0.8501, 0.552, 0.8495, 0.5545, 0.8501, 0.5455, 0.8501, 0.5545, 0.8501, 0.5564, 0.8501, 0.5455, 0.8501, 0.5564, 0.8501, 0.5576, 0.8501, 0.5455, 0.8501, 0.5576, 0.8501, 0.558, 0.8501, 0.5455, 0.8501, 0.5582, 0.1439, 0.5582, 0.1456, 0.5455, 0.1499, 0.5582, 0.1456, 0.5582, 0.1474, 0.5455, 0.1499, 0.5582, 0.1474, 0.5582, 0.1492, 0.5455, 0.1499, 0.5582, 0.1492, 0.5582, 0.151, 0.5455, 0.1499, 0.5582, 0.151, 0.5582, 0.1525, 0.5455, 0.1499, 0.5582, 0.1525, 0.5582, 0.1537, 0.5455, 0.1499, 0.5349, 0.1539, 0.5352, 0.1539, 0.5318, 0.1529, 0.5316, 0.1528, 0.5316, 0.1528, 0.5318, 0.1529, 0.5286, 0.1519, 0.5285, 0.1518, 0.5285, 0.1518, 0.5286, 0.1519, 0.5224, 0.1499, 0.5224, 0.1499, 0.5224, 0.1499, 0.5224, 0.1499, 0.5224, 0.1474, 0.5224, 0.1474, 0.5224, 0.1474, 0.5224, 0.1474, 0.5224, 0.1456, 0.5224, 0.1456, 0.5224, 0.1456, 0.5224, 0.1456, 0.5224, 0.1439, 0.5224, 0.1439, 0.5352, 0.8484, 0.5349, 0.8485, 0.5316, 0.8489, 0.5318, 0.8489, 0.5318, 0.8489, 0.5316, 0.8489, 0.5285, 0.8493, 0.5286, 0.8493, 0.5286, 0.8493, 0.5285, 0.8493, 0.5224, 0.8501, 0.5224, 0.8501, 0.5224, 0.8501, 0.5224, 0.8501, 0.5224, 0.8526, 0.5224, 0.8526, 0.5224, 0.8526, 0.5224, 0.8526, 0.5224, 0.8544, 0.5224, 0.8544, 0.5224, 0.8544, 0.5224, 0.8544, 0.5224, 0.8561, 0.5224, 0.8561, 0.5455, 0.1517, 0.5458, 0.1517, 0.549, 0.1512, 0.5488, 0.1513, 0.5488, 0.1513, 0.549, 0.1512, 0.5521, 0.1508, 0.5519, 0.1508, 0.5519, 0.1508, 0.5521, 0.1508, 0.5582, 0.1499, 0.5582, 0.1499, 0.5582, 0.1499, 0.5582, 0.1499, 0.5582, 0.1474, 0.5582, 0.1474, 0.5582, 0.1474, 0.5582, 0.1474, 0.5582, 0.1456, 0.5582, 0.1456, 0.5582, 0.1456, 0.5582, 0.1456, 0.5582, 0.1439, 0.5582, 0.1439, 0.5582, 0.8561, 0.5582, 0.8561, 0.5582, 0.8544, 0.5582, 0.8544, 0.5582, 0.8544, 0.5582, 0.8544, 0.5582, 0.8526, 0.5582, 0.8526, 0.5582, 0.8526, 0.5582, 0.8526, 0.5582, 0.8501, 0.5582, 0.8501, 0.5582, 0.8501, 0.5582, 0.8501, 0.5521, 0.848, 0.5519, 0.8479, 0.5519, 0.8479, 0.5521, 0.848, 0.549, 0.8469, 0.5488, 0.8468, 0.5488, 0.8468, 0.549, 0.8469, 0.5458, 0.8457, 0.5455, 0.8456, 0.5443, 0.8452, 0.5455, 0.8456, 0.5458, 0.8457, 0.5442, 0.8452, 0.5412, 0.8477, 0.5412, 0.8477, 0.54, 0.8478, 0.5381, 0.8481, 0.538, 0.8476, 0.5411, 0.8477, 0.5412, 0.8477, 0.5381, 0.1549, 0.54, 0.1555, 0.5412, 0.1559, 0.5412, 0.1559, 0.5412, 0.1559, 0.5411, 0.1559, 0.538, 0.1559, 0.5382, 0.848, 0.54, 0.8478, 0.5412, 0.8494, 0.54, 0.8478, 0.5412, 0.8479, 0.5412, 0.8494, 0.5412, 0.8479, 0.5412, 0.848, 0.5412, 0.8494, 0.5412, 0.152, 0.5412, 0.1521, 0.5412, 0.1506, 0.5412, 0.1521, 0.54, 0.1522, 0.5412, 0.1506, 0.54, 0.1522, 0.5382, 0.152, 0.5412, 0.1506, 0.5442, 0.1519, 0.5443, 0.1519, 0.5412, 0.1523, 0.5412, 0.1523, 0.5412, 0.1559, 0.5412, 0.1559, 0.54, 0.1555, 0.54, 0.1555, 0.54, 0.1555, 0.54, 0.1555, 0.5381, 0.1549, 0.5382, 0.1549, 0.5382, 0.848, 0.5381, 0.8481, 0.54, 0.8478, 0.54, 0.8478, 0.54, 0.8478, 0.54, 0.8478, 0.5412, 0.8477, 0.5412, 0.8477, 0.5412, 0.8441, 0.5412, 0.8441, 0.5443, 0.8452, 0.5442, 0.8452, 0.538, 0.8476, 0.5381, 0.8481, 0.5352, 0.8484, 0.5093, 0.8501, 0.3936, 0.8501, 0.3945, 0.8441])
me_cube.materials.append(mat_material)
me_cube.use_mirror_vertex_groups = False
me_cube.update()
me_cube_001 = bpy.data.meshes.new('Cube.001')
me_cube_001.from_pydata([(-3.856e-09, -1.109, 1.349), (0.4764, 0.6161, 1.349), (-0.4764, 0.6161, 1.349), (0.4516, 0.6439, 1.349), (0.4262, 0.6697, 1.349), (0.3999, 0.6939, 1.349), (0.3726, 0.7165, 1.349), (0.3445, 0.7374, 1.349), (0.3156, 0.7567, 1.349), (0.286, 0.7742, 1.349), (0.2558, 0.7899, 1.349), (0.2251, 0.8039, 1.349), (0.1938, 0.8161, 1.349), (0.1621, 0.8264, 1.349), (0.1301, 0.8348, 1.349), (0.09783, 0.8414, 1.349), (0.06534, 0.8462, 1.349), (0.0327, 0.849, 1.349), (-3.856e-09, 0.8499, 1.349), (-0.0327, 0.849, 1.349), (-0.06534, 0.8462, 1.349), (-0.09783, 0.8414, 1.349), (-0.1301, 0.8348, 1.349), (-0.1621, 0.8264, 1.349), (-0.1938, 0.8161, 1.349), (-0.2251, 0.8039, 1.349), (-0.2558, 0.7899, 1.349), (-0.286, 0.7742, 1.349), (-0.3156, 0.7567, 1.349), (-0.3445, 0.7374, 1.349), (-0.3726, 0.7165, 1.349), (-0.3999, 0.6939, 1.349), (-0.4262, 0.6697, 1.349), (-0.4516, 0.6439, 1.349), (0.4808, -0.5434, 1.349), (0.4808, 0.6109, 1.349), (0.5045, -0.5141, 1.349), (0.5265, -0.4841, 1.349), (0.5472, -0.4528, 1.349), (0.5667, -0.4202, 1.349), (0.5848, -0.3865, 1.349), (0.6016, -0.3518, 1.349), (0.6168, -0.3161, 1.349), (0.6306, -0.2795, 1.349), (0.6429, -0.2421, 1.349), (0.6536, -0.204, 1.349), (0.6627, -0.1653, 1.349), (0.6701, -0.1261, 1.349), (0.676, -0.08649, 1.349), (0.6802, -0.04657, 1.349), (0.6827, -0.006456, 1.349), (0.6835, 0.03376, 1.349), (0.6827, 0.07398, 1.349), (0.6802, 0.1141, 1.349), (0.676, 0.154, 1.349), (0.6701, 0.1936, 1.349), (0.6627, 0.2328, 1.349), (0.6536, 0.2715, 1.349), (0.6429, 0.3096, 1.349), (0.6306, 0.347, 1.349), (0.6168, 0.3836, 1.349), (0.6016, 0.4193, 1.349), (0.5848, 0.4541, 1.349), (0.5667, 0.4877, 1.349), (0.5472, 0.5203, 1.349), (0.5265, 0.5516, 1.349), (0.5045, 0.5816, 1.349), (-0.4808, 0.6109, 1.349), (-0.4808, -0.5434, 1.349), (-0.5045, 0.5816, 1.349), (-0.5265, 0.5516, 1.349), (-0.5472, 0.5203, 1.349), (-0.5667, 0.4877, 1.349), (-0.5848, 0.4541, 1.349), (-0.6016, 0.4193, 1.349), (-0.6168, 0.3836, 1.349), (-0.6306, 0.347, 1.349), (-0.6429, 0.3096, 1.349), (-0.6536, 0.2715, 1.349), (-0.6627, 0.2328, 1.349), (-0.6701, 0.1936, 1.349), (-0.676, 0.154, 1.349), (-0.6802, 0.1141, 1.349), (-0.6827, 0.07398, 1.349), (-0.6835, 0.03376, 1.349), (-0.6827, -0.006456, 1.349), (-0.6802, -0.04657, 1.349), (-0.676, -0.08649, 1.349), (-0.6701, -0.1261, 1.349), (-0.6627, -0.1653, 1.349), (-0.6536, -0.204, 1.349), (-0.6429, -0.2421, 1.349), (-0.6306, -0.2795, 1.349), (-0.6168, -0.3161, 1.349), (-0.6016, -0.3518, 1.349), (-0.5848, -0.3865, 1.349), (-0.5667, -0.4202, 1.349), (-0.5472, -0.4528, 1.349), (-0.5265, -0.4841, 1.349), (-0.5045, -0.5141, 1.349), (-2.886e-09, -1.262, 1.1), (0.5167, 0.7029, 1.1), (0.4881, 0.732, 1.1), (0.4584, 0.7593, 1.1), (0.4275, 0.7849, 1.1), (0.3956, 0.8087, 1.1), (0.3627, 0.8306, 1.1), (0.329, 0.8506, 1.1), (0.2945, 0.8686, 1.1), (0.2592, 0.8846, 1.1), (0.2234, 0.8985, 1.1), (0.187, 0.9104, 1.1), (0.1501, 0.9201, 1.1), (0.1129, 0.9277, 1.1), (0.07542, 0.9332, 1.1), (0.03775, 0.9364, 1.1), (-2.886e-09, 0.9375, 1.1), (-0.03775, 0.9364, 1.1), (-0.07542, 0.9332, 1.1), (-0.1129, 0.9277, 1.1), (-0.1501, 0.9201, 1.1), (-0.187, 0.9104, 1.1), (-0.2234, 0.8985, 1.1), (-0.2592, 0.8846, 1.1), (-0.2945, 0.8686, 1.1), (-0.329, 0.8506, 1.1), (-0.3627, 0.8306, 1.1), (-0.3956, 0.8087, 1.1), (-0.4275, 0.7849, 1.1), (-0.4584, 0.7593, 1.1), (-0.4881, 0.732, 1.1), (-0.5167, 0.7029, 1.1), (-0.5441, 0.6723, 1.1), (0.5757, -0.5829, 1.1), (0.6004, -0.5493, 1.1), (0.6236, -0.5142, 1.1), (0.6454, -0.4779, 1.1), (0.6656, -0.4403, 1.1), (0.6842, -0.4016, 1.1), (0.7012, -0.3619, 1.1), (0.7165, -0.3213, 1.1), (0.7301, -0.2798, 1.1), (0.7419, -0.2376, 1.1), (0.752, -0.1948, 1.1), (0.7603, -0.1514, 1.1), (0.7667, -0.1076, 1.1), (0.7713, -0.06349, 1.1), (0.7741, -0.01916, 1.1), (0.775, 0.02528, 1.1), (0.7741, 0.06971, 1.1), (0.7713, 0.114, 1.1), (0.7667, 0.1582, 1.1), (0.7603, 0.202, 1.1), (0.752, 0.2453, 1.1), (0.7419, 0.2882, 1.1), (0.7301, 0.3304, 1.1), (0.7165, 0.3719, 1.1), (0.7012, 0.4125, 1.1), (0.6842, 0.4522, 1.1), (0.6656, 0.4909, 1.1), (0.6454, 0.5284, 1.1), (0.6236, 0.5648, 1.1), (0.6004, 0.5998, 1.1), (0.5757, 0.6335, 1.1), (0.5497, 0.6657, 1.1), (-0.5757, 0.6335, 1.1), (-0.6004, 0.5998, 1.1), (-0.6236, 0.5648, 1.1), (-0.6454, 0.5284, 1.1), (-0.6656, 0.4909, 1.1), (-0.6842, 0.4522, 1.1), (-0.7012, 0.4125, 1.1), (-0.7165, 0.3719, 1.1), (-0.7301, 0.3304, 1.1), (-0.7419, 0.2882, 1.1), (-0.752, 0.2453, 1.1), (-0.7603, 0.202, 1.1), (-0.7667, 0.1582, 1.1), (-0.7713, 0.114, 1.1), (-0.7741, 0.06971, 1.1), (-0.775, 0.02528, 1.1), (-0.7741, -0.01916, 1.1), (-0.7713, -0.06349, 1.1), (-0.7667, -0.1076, 1.1), (-0.7603, -0.1514, 1.1), (-0.752, -0.1948, 1.1), (-0.7419, -0.2376, 1.1), (-0.7301, -0.2798, 1.1), (-0.7165, -0.3213, 1.1), (-0.7012, -0.3619, 1.1), (-0.6842, -0.4016, 1.1), (-0.6656, -0.4403, 1.1), (-0.6454, -0.4779, 1.1), (-0.6236, -0.5142, 1.1), (-0.6004, -0.5493, 1.1), (-0.5757, -0.5829, 1.1), (-0.5497, -0.6151, 1.1), (0.5441, 0.6723, 1.1), (0.5497, -0.6151, 1.1), (-0.5497, 0.6657, 1.1), (0.4996, 0.689, 1.323), (0.5261, 0.6594, 1.323), (0.472, 0.7171, 1.323), (0.4432, 0.7435, 1.323), (0.4133, 0.7683, 1.323), (0.3825, 0.7913, 1.323), (0.3507, 0.8124, 1.323), (0.3181, 0.8318, 1.323), (0.2847, 0.8492, 1.323), (0.2506, 0.8646, 1.323), (0.216, 0.8781, 1.323), (0.1808, 0.8896, 1.323), (0.1451, 0.899, 1.323), (0.1092, 0.9064, 1.323), (0.07292, 0.9116, 1.323), (0.03651, 0.9148, 1.323), (-3.856e-09, 0.9158, 1.323), (-0.03651, 0.9148, 1.323), (-0.07292, 0.9116, 1.323), (-0.1092, 0.9064, 1.323), (-0.1451, 0.899, 1.323), (-0.1808, 0.8896, 1.323), (-0.216, 0.8781, 1.323), (-0.2506, 0.8646, 1.323), (-0.2847, 0.8492, 1.323), (-0.3181, 0.8318, 1.323), (-0.3507, 0.8124, 1.323), (-0.3825, 0.7913, 1.323), (-0.4133, 0.7683, 1.323), (-0.4432, 0.7435, 1.323), (-0.472, 0.7171, 1.323), (-0.4996, 0.689, 1.323), (-0.5261, 0.6594, 1.323), (0.5567, -0.5543, 1.323), (0.5315, -0.5854, 1.323), (0.5805, -0.5218, 1.323), (0.603, -0.4879, 1.323), (0.624, -0.4527, 1.323), (0.6436, -0.4164, 1.323), (0.6616, -0.379, 1.323), (0.678, -0.3406, 1.323), (0.6928, -0.3013, 1.323), (0.7059, -0.2612, 1.323), (0.7174, -0.2204, 1.323), (0.7271, -0.179, 1.323), (0.7351, -0.1371, 1.323), (0.7413, -0.09473, 1.323), (0.7458, -0.05207, 1.323), (0.7485, -0.009204, 1.323), (0.7494, 0.03376, 1.323), (0.7485, 0.07673, 1.323), (0.7458, 0.1196, 1.323), (0.7413, 0.1623, 1.323), (0.7351, 0.2046, 1.323), (0.7271, 0.2465, 1.323), (0.7174, 0.288, 1.323), (0.7059, 0.3288, 1.323), (0.6928, 0.3689, 1.323), (0.678, 0.4082, 1.323), (0.6616, 0.4466, 1.323), (0.6436, 0.484, 1.323), (0.624, 0.5203, 1.323), (0.603, 0.5554, 1.323), (0.5805, 0.5893, 1.323), (0.5567, 0.6218, 1.323), (0.5315, 0.653, 1.323), (-0.5567, 0.6218, 1.323), (-0.5315, 0.653, 1.323), (-0.5805, 0.5893, 1.323), (-0.603, 0.5554, 1.323), (-0.624, 0.5203, 1.323), (-0.6436, 0.484, 1.323), (-0.6616, 0.4466, 1.323), (-0.678, 0.4082, 1.323), (-0.6928, 0.3689, 1.323), (-0.7059, 0.3288, 1.323), (-0.7174, 0.288, 1.323), (-0.7271, 0.2465, 1.323), (-0.7351, 0.2046, 1.323), (-0.7413, 0.1623, 1.323), (-0.7458, 0.1196, 1.323), (-0.7485, 0.07673, 1.323), (-0.7494, 0.03376, 1.323), (-0.7485, -0.009204, 1.323), (-0.7458, -0.05207, 1.323), (-0.7413, -0.09473, 1.323), (-0.7351, -0.1371, 1.323), (-0.7271, -0.179, 1.323), (-0.7174, -0.2204, 1.323), (-0.7059, -0.2612, 1.323), (-0.6928, -0.3013, 1.323), (-0.678, -0.3406, 1.323), (-0.6616, -0.379, 1.323), (-0.6436, -0.4164, 1.323), (-0.624, -0.4527, 1.323), (-0.603, -0.4879, 1.323), (-0.5805, -0.5218, 1.323), (-0.5567, -0.5543, 1.323), (-0.5315, -0.5854, 1.323), (-3.856e-09, -1.211, 1.323)], [], [(100, 299, 298, 196), (198, 234, 299, 100), (1, 3, 4, 5, 6, 7, 8, 9, 10, 11, 12, 13, 14, 15, 16, 17, 18, 19, 20, 21, 22, 23, 24, 25, 26, 27, 28, 29, 30, 31, 32, 33, 2, 67, 69, 70, 71, 72, 73, 74, 75, 76, 77, 78, 79, 80, 81, 82, 83, 84, 85, 86, 87, 88, 89, 90, 91, 92, 93, 94, 95, 96, 97, 98, 99, 68, 0, 34, 36, 37, 38, 39, 40, 41, 42, 43, 44, 45, 46, 47, 48, 49, 50, 51, 52, 53, 54, 55, 56, 57, 58, 59, 60, 61, 62, 63, 64, 65, 66, 35), (197, 201, 265, 164), (199, 267, 232, 132), (201, 197, 101, 200), (200, 101, 102, 202), (202, 102, 103, 203), (203, 103, 104, 204), (204, 104, 105, 205), (205, 105, 106, 206), (206, 106, 107, 207), (207, 107, 108, 208), (208, 108, 109, 209), (209, 109, 110, 210), (210, 110, 111, 211), (211, 111, 112, 212), (212, 112, 113, 213), (213, 113, 114, 214), (214, 114, 115, 215), (215, 115, 116, 216), (216, 116, 117, 217), (217, 117, 118, 218), (218, 118, 119, 219), (219, 119, 120, 220), (220, 120, 121, 221), (221, 121, 122, 222), (222, 122, 123, 223), (223, 123, 124, 224), (224, 124, 125, 225), (225, 125, 126, 226), (226, 126, 127, 227), (227, 127, 128, 228), (228, 128, 129, 229), (229, 129, 130, 230), (230, 130, 131, 231), (231, 131, 132, 232), (234, 198, 133, 233), (233, 133, 134, 235), (235, 134, 135, 236), (236, 135, 136, 237), (237, 136, 137, 238), (238, 137, 138, 239), (239, 138, 139, 240), (240, 139, 140, 241), (241, 140, 141, 242), (242, 141, 142, 243), (243, 142, 143, 244), (244, 143, 144, 245), (245, 144, 145, 246), (246, 145, 146, 247), (247, 146, 147, 248), (248, 147, 148, 249), (249, 148, 149, 250), (250, 149, 150, 251), (251, 150, 151, 252), (252, 151, 152, 253), (253, 152, 153, 254), (254, 153, 154, 255), (255, 154, 155, 256), (256, 155, 156, 257), (257, 156, 157, 258), (258, 157, 158, 259), (259, 158, 159, 260), (260, 159, 160, 261), (261, 160, 161, 262), (262, 161, 162, 263), (263, 162, 163, 264), (264, 163, 164, 265), (267, 199, 165, 266), (266, 165, 166, 268), (268, 166, 167, 269), (269, 167, 168, 270), (270, 168, 169, 271), (271, 169, 170, 272), (272, 170, 171, 273), (273, 171, 172, 274), (274, 172, 173, 275), (275, 173, 174, 276), (276, 174, 175, 277), (277, 175, 176, 278), (278, 176, 177, 279), (279, 177, 178, 280), (280, 178, 179, 281), (281, 179, 180, 282), (282, 180, 181, 283), (283, 181, 182, 284), (284, 182, 183, 285), (285, 183, 184, 286), (286, 184, 185, 287), (287, 185, 186, 288), (288, 186, 187, 289), (289, 187, 188, 290), (290, 188, 189, 291), (291, 189, 190, 292), (292, 190, 191, 293), (293, 191, 192, 294), (294, 192, 193, 295), (295, 193, 194, 296), (296, 194, 195, 297), (297, 195, 196, 298), (197, 164, 163, 162, 161, 160, 159, 158, 157, 156, 155, 154, 153, 152, 151, 150, 149, 148, 147, 146, 145, 144, 143, 142, 141, 140, 139, 138, 137, 136, 135, 134, 133, 198, 100, 196, 195, 194, 193, 192, 191, 190, 189, 188, 187, 186, 185, 184, 183, 182, 181, 180, 179, 178, 177, 176, 175, 174, 173, 172, 171, 170, 169, 168, 167, 166, 165, 199, 132, 131, 130, 129, 128, 127, 126, 125, 124, 123, 122, 121, 120, 119, 118, 117, 116, 115, 114, 113, 112, 111, 110, 109, 108, 107, 106, 105, 104, 103, 102, 101), (3, 1, 201, 200), (4, 3, 200, 202), (5, 4, 202, 203), (6, 5, 203, 204), (7, 6, 204, 205), (8, 7, 205, 206), (9, 8, 206, 207), (10, 9, 207, 208), (11, 10, 208, 209), (12, 11, 209, 210), (13, 12, 210, 211), (14, 13, 211, 212), (15, 14, 212, 213), (16, 15, 213, 214), (17, 16, 214, 215), (18, 17, 215, 216), (19, 18, 216, 217), (20, 19, 217, 218), (21, 20, 218, 219), (22, 21, 219, 220), (23, 22, 220, 221), (24, 23, 221, 222), (25, 24, 222, 223), (26, 25, 223, 224), (27, 26, 224, 225), (28, 27, 225, 226), (29, 28, 226, 227), (30, 29, 227, 228), (31, 30, 228, 229), (32, 31, 229, 230), (33, 32, 230, 231), (2, 33, 231, 232), (36, 34, 234, 233), (37, 36, 233, 235), (38, 37, 235, 236), (39, 38, 236, 237), (40, 39, 237, 238), (41, 40, 238, 239), (42, 41, 239, 240), (43, 42, 240, 241), (44, 43, 241, 242), (45, 44, 242, 243), (46, 45, 243, 244), (47, 46, 244, 245), (48, 47, 245, 246), (49, 48, 246, 247), (50, 49, 247, 248), (51, 50, 248, 249), (52, 51, 249, 250), (53, 52, 250, 251), (54, 53, 251, 252), (55, 54, 252, 253), (56, 55, 253, 254), (57, 56, 254, 255), (58, 57, 255, 256), (59, 58, 256, 257), (60, 59, 257, 258), (61, 60, 258, 259), (62, 61, 259, 260), (63, 62, 260, 261), (64, 63, 261, 262), (65, 64, 262, 263), (66, 65, 263, 264), (35, 66, 264, 265), (69, 67, 267, 266), (70, 69, 266, 268), (71, 70, 268, 269), (72, 71, 269, 270), (73, 72, 270, 271), (74, 73, 271, 272), (75, 74, 272, 273), (76, 75, 273, 274), (77, 76, 274, 275), (78, 77, 275, 276), (79, 78, 276, 277), (80, 79, 277, 278), (81, 80, 278, 279), (82, 81, 279, 280), (83, 82, 280, 281), (84, 83, 281, 282), (85, 84, 282, 283), (86, 85, 283, 284), (87, 86, 284, 285), (88, 87, 285, 286), (89, 88, 286, 287), (90, 89, 287, 288), (91, 90, 288, 289), (92, 91, 289, 290), (93, 92, 290, 291), (94, 93, 291, 292), (95, 94, 292, 293), (96, 95, 293, 294), (97, 96, 294, 295), (98, 97, 295, 296), (99, 98, 296, 297), (68, 99, 297, 298), (67, 2, 232, 267), (1, 35, 265, 201), (0, 68, 298, 299), (34, 0, 299, 234)])
me_cube_001.polygons.foreach_set('use_smooth', [True] * 202)
_uv = me_cube_001.uv_layers.new(name='UVMap')
_uv.uv.foreach_set('vector', [0.6039, 0.0, 0.625, 0.0, 0.625, 0.1256, 0.6039, 0.1256, 0.6039, 0.8744, 0.625, 0.8744, 0.625, 1.0, 0.6039, 1.0, 0.6352, 0.6228, 0.6354, 0.6171, 0.6358, 0.6115, 0.6365, 0.606, 0.6374, 0.6005, 0.6386, 0.5951, 0.6401, 0.5897, 0.6418, 0.5845, 0.6438, 0.5793, 0.6461, 0.5743, 0.6485, 0.5694, 0.6512, 0.5646, 0.6542, 0.5599, 0.6573, 0.5555, 0.6607, 0.5511, 0.6643, 0.547, 0.668, 0.543, 0.672, 0.5393, 0.6761, 0.5357, 0.6805, 0.5323, 0.6849, 0.5292, 0.6896, 0.5262, 0.6944, 0.5235, 0.6993, 0.5211, 0.7043, 0.5188, 0.7095, 0.5168, 0.7147, 0.5151, 0.7201, 0.5136, 0.7255, 0.5124, 0.731, 0.5115, 0.7365, 0.5108, 0.7421, 0.5104, 0.7478, 0.5102, 0.7489, 0.5102, 0.7546, 0.5104, 0.7602, 0.5108, 0.7658, 0.5115, 0.7714, 0.5124, 0.7769, 0.5137, 0.7824, 0.5152, 0.7878, 0.517, 0.7931, 0.519, 0.7983, 0.5213, 0.8034, 0.5239, 0.8083, 0.5267, 0.8132, 0.5297, 0.8178, 0.533, 0.8223, 0.5365, 0.8266, 0.5403, 0.8308, 0.5442, 0.8347, 0.5483, 0.8385, 0.5527, 0.842, 0.5572, 0.8453, 0.5618, 0.8483, 0.5667, 0.8511, 0.5716, 0.8537, 0.5767, 0.856, 0.5819, 0.858, 0.5872, 0.8598, 0.5926, 0.8613, 0.5981, 0.8626, 0.6036, 0.8635, 0.6092, 0.8642, 0.6148, 0.8646, 0.6204, 0.8648, 0.6261, 0.8648, 0.7398, 0.7511, 0.7398, 0.7454, 0.7396, 0.7398, 0.7392, 0.7342, 0.7385, 0.7286, 0.7376, 0.7231, 0.7363, 0.7176, 0.7348, 0.7122, 0.733, 0.7069, 0.731, 0.7017, 0.7287, 0.6966, 0.7261, 0.6917, 0.7233, 0.6868, 0.7203, 0.6822, 0.717, 0.6777, 0.7135, 0.6733, 0.7097, 0.6692, 0.7058, 0.6653, 0.7016, 0.6615, 0.6973, 0.658, 0.6928, 0.6547, 0.6882, 0.6517, 0.6833, 0.6489, 0.6784, 0.6463, 0.6733, 0.644, 0.6681, 0.642, 0.6628, 0.6402, 0.6574, 0.6387, 0.6519, 0.6374, 0.6464, 0.6365, 0.6408, 0.6358, 0.6352, 0.6354, 0.6296, 0.6352, 0.6239, 0.6039, 0.6244, 0.625, 0.6244, 0.625, 0.6256, 0.6039, 0.6256, 0.6039, 0.3744, 0.625, 0.3744, 0.625, 0.3756, 0.6039, 0.3756, 0.625, 0.6244, 0.6039, 0.6244, 0.6039, 0.6183, 0.625, 0.6183, 0.625, 0.6183, 0.6039, 0.6183, 0.6039, 0.6122, 0.625, 0.6122, 0.625, 0.6122, 0.6039, 0.6122, 0.6039, 0.6061, 0.625, 0.6061, 0.625, 0.6061, 0.6039, 0.6061, 0.6039, 0.6001, 0.625, 0.6001, 0.625, 0.6001, 0.6039, 0.6001, 0.6039, 0.5941, 0.625, 0.5941, 0.625, 0.5941, 0.6039, 0.5941, 0.6039, 0.5883, 0.625, 0.5883, 0.625, 0.5883, 0.6039, 0.5883, 0.6039, 0.5825, 0.625, 0.5825, 0.625, 0.5825, 0.6039, 0.5825, 0.6039, 0.5768, 0.625, 0.5768, 0.625, 0.5768, 0.6039, 0.5768, 0.6039, 0.5712, 0.625, 0.5712, 0.625, 0.5712, 0.6039, 0.5712, 0.6039, 0.5657, 0.625, 0.5657, 0.625, 0.5657, 0.6039, 0.5657, 0.6039, 0.5604, 0.625, 0.5604, 0.625, 0.5604, 0.6039, 0.5604, 0.6039, 0.5553, 0.625, 0.5553, 0.625, 0.5553, 0.6039, 0.5553, 0.6039, 0.5503, 0.625, 0.5503, 0.625, 0.5503, 0.6039, 0.5503, 0.6039, 0.5455, 0.625, 0.5455, 0.625, 0.5455, 0.6039, 0.5455, 0.6039, 0.5408, 0.625, 0.5408, 0.625, 0.5408, 0.6039, 0.5408, 0.6039, 0.5, 0.625, 0.5, 0.625, 0.5, 0.6039, 0.5, 0.6039, 0.4592, 0.625, 0.4592, 0.625, 0.4592, 0.6039, 0.4592, 0.6039, 0.4545, 0.625, 0.4545, 0.625, 0.4545, 0.6039, 0.4545, 0.6039, 0.4497, 0.625, 0.4497, 0.625, 0.4497, 0.6039, 0.4497, 0.6039, 0.4447, 0.625, 0.4447, 0.625, 0.4447, 0.6039, 0.4447, 0.6039, 0.4396, 0.625, 0.4396, 0.625, 0.4396, 0.6039, 0.4396, 0.6039, 0.4343, 0.625, 0.4343, 0.625, 0.4343, 0.6039, 0.4343, 0.6039, 0.4288, 0.625, 0.4288, 0.625, 0.4288, 0.6039, 0.4288, 0.6039, 0.4232, 0.625, 0.4232, 0.625, 0.4232, 0.6039, 0.4232, 0.6039, 0.4175, 0.625, 0.4175, 0.625, 0.4175, 0.6039, 0.4175, 0.6039, 0.4117, 0.625, 0.4117, 0.625, 0.4117, 0.6039, 0.4117, 0.6039, 0.4059, 0.625, 0.4059, 0.625, 0.4059, 0.6039, 0.4059, 0.6039, 0.3999, 0.625, 0.3999, 0.625, 0.3999, 0.6039, 0.3999, 0.6039, 0.3939, 0.625, 0.3939, 0.625, 0.3939, 0.6039, 0.3939, 0.6039, 0.3878, 0.625, 0.3878, 0.625, 0.3878, 0.6039, 0.3878, 0.6039, 0.3817, 0.625, 0.3817, 0.625, 0.3817, 0.6039, 0.3817, 0.6039, 0.3756, 0.625, 0.3756, 0.625, 0.8744, 0.6039, 0.8744, 0.6039, 0.8683, 0.625, 0.8683, 0.625, 0.8683, 0.6039, 0.8683, 0.6039, 0.8622, 0.625, 0.8622, 0.625, 0.8622, 0.6039, 0.8622, 0.6039, 0.8561, 0.625, 0.8561, 0.625, 0.8561, 0.6039, 0.8561, 0.6039, 0.8501, 0.625, 0.8501, 0.625, 0.8501, 0.6039, 0.8501, 0.6039, 0.8441, 0.625, 0.8441, 0.625, 0.8441, 0.6039, 0.8441, 0.6039, 0.8383, 0.625, 0.8383, 0.625, 0.8383, 0.6039, 0.8383, 0.6039, 0.8325, 0.625, 0.8325, 0.625, 0.8325, 0.6039, 0.8325, 0.6039, 0.8268, 0.625, 0.8268, 0.625, 0.8268, 0.6039, 0.8268, 0.6039, 0.8212, 0.625, 0.8212, 0.625, 0.8212, 0.6039, 0.8212, 0.6039, 0.8157, 0.625, 0.8157, 0.625, 0.8157, 0.6039, 0.8157, 0.6039, 0.8104, 0.625, 0.8104, 0.625, 0.8104, 0.6039, 0.8104, 0.6039, 0.8053, 0.625, 0.8053, 0.625, 0.8053, 0.6039, 0.8053, 0.6039, 0.8003, 0.625, 0.8003, 0.625, 0.8003, 0.6039, 0.8003, 0.6039, 0.7955, 0.625, 0.7955, 0.625, 0.7955, 0.6039, 0.7955, 0.6039, 0.7908, 0.625, 0.7908, 0.625, 0.7908, 0.6039, 0.7908, 0.6039, 0.75, 0.625, 0.75, 0.625, 0.75, 0.6039, 0.75, 0.6039, 0.7092, 0.625, 0.7092, 0.625, 0.7092, 0.6039, 0.7092, 0.6039, 0.7045, 0.625, 0.7045, 0.625, 0.7045, 0.6039, 0.7045, 0.6039, 0.6997, 0.625, 0.6997, 0.625, 0.6997, 0.6039, 0.6997, 0.6039, 0.6947, 0.625, 0.6947, 0.625, 0.6947, 0.6039, 0.6947, 0.6039, 0.6896, 0.625, 0.6896, 0.625, 0.6896, 0.6039, 0.6896, 0.6039, 0.6843, 0.625, 0.6843, 0.625, 0.6843, 0.6039, 0.6843, 0.6039, 0.6788, 0.625, 0.6788, 0.625, 0.6788, 0.6039, 0.6788, 0.6039, 0.6732, 0.625, 0.6732, 0.625, 0.6732, 0.6039, 0.6732, 0.6039, 0.6675, 0.625, 0.6675, 0.625, 0.6675, 0.6039, 0.6675, 0.6039, 0.6617, 0.625, 0.6617, 0.625, 0.6617, 0.6039, 0.6617, 0.6039, 0.6559, 0.625, 0.6559, 0.625, 0.6559, 0.6039, 0.6559, 0.6039, 0.6499, 0.625, 0.6499, 0.625, 0.6499, 0.6039, 0.6499, 0.6039, 0.6439, 0.625, 0.6439, 0.625, 0.6439, 0.6039, 0.6439, 0.6039, 0.6378, 0.625, 0.6378, 0.625, 0.6378, 0.6039, 0.6378, 0.6039, 0.6317, 0.625, 0.6317, 0.625, 0.6317, 0.6039, 0.6317, 0.6039, 0.6256, 0.625, 0.6256, 0.625, 0.3744, 0.6039, 0.3744, 0.6039, 0.3683, 0.625, 0.3683, 0.625, 0.3683, 0.6039, 0.3683, 0.6039, 0.3622, 0.625, 0.3622, 0.625, 0.3622, 0.6039, 0.3622, 0.6039, 0.3561, 0.625, 0.3561, 0.625, 0.3561, 0.6039, 0.3561, 0.6039, 0.3501, 0.625, 0.3501, 0.625, 0.3501, 0.6039, 0.3501, 0.6039, 0.3441, 0.625, 0.3441, 0.625, 0.3441, 0.6039, 0.3441, 0.6039, 0.3383, 0.625, 0.3383, 0.625, 0.3383, 0.6039, 0.3383, 0.6039, 0.3325, 0.625, 0.3325, 0.625, 0.3325, 0.6039, 0.3325, 0.6039, 0.3268, 0.625, 0.3268, 0.625, 0.3268, 0.6039, 0.3268, 0.6039, 0.3212, 0.625, 0.3212, 0.625, 0.3212, 0.6039, 0.3212, 0.6039, 0.3157, 0.625, 0.3157, 0.625, 0.3157, 0.6039, 0.3157, 0.6039, 0.3104, 0.625, 0.3104, 0.625, 0.3104, 0.6039, 0.3104, 0.6039, 0.3053, 0.625, 0.3053, 0.625, 0.3053, 0.6039, 0.3053, 0.6039, 0.3003, 0.625, 0.3003, 0.625, 0.3003, 0.6039, 0.3003, 0.6039, 0.2955, 0.625, 0.2955, 0.625, 0.2955, 0.6039, 0.2955, 0.6039, 0.2908, 0.625, 0.2908, 0.625, 0.2908, 0.6039, 0.2908, 0.6039, 0.25, 0.625, 0.25, 0.625, 0.25, 0.6039, 0.25, 0.6039, 0.2092, 0.625, 0.2092, 0.625, 0.2092, 0.6039, 0.2092, 0.6039, 0.2045, 0.625, 0.2045, 0.625, 0.2045, 0.6039, 0.2045, 0.6039, 0.1997, 0.625, 0.1997, 0.625, 0.1997, 0.6039, 0.1997, 0.6039, 0.1947, 0.625, 0.1947, 0.625, 0.1947, 0.6039, 0.1947, 0.6039, 0.1896, 0.625, 0.1896, 0.625, 0.1896, 0.6039, 0.1896, 0.6039, 0.1843, 0.625, 0.1843, 0.625, 0.1843, 0.6039, 0.1843, 0.6039, 0.1788, 0.625, 0.1788, 0.625, 0.1788, 0.6039, 0.1788, 0.6039, 0.1732, 0.625, 0.1732, 0.625, 0.1732, 0.6039, 0.1732, 0.6039, 0.1675, 0.625, 0.1675, 0.625, 0.1675, 0.6039, 0.1675, 0.6039, 0.1617, 0.625, 0.1617, 0.625, 0.1617, 0.6039, 0.1617, 0.6039, 0.1559, 0.625, 0.1559, 0.625, 0.1559, 0.6039, 0.1559, 0.6039, 0.1499, 0.625, 0.1499, 0.625, 0.1499, 0.6039, 0.1499, 0.6039, 0.1439, 0.625, 0.1439, 0.625, 0.1439, 0.6039, 0.1439, 0.6039, 0.1378, 0.625, 0.1378, 0.625, 0.1378, 0.6039, 0.1378, 0.6039, 0.1317, 0.625, 0.1317, 0.625, 0.1317, 0.6039, 0.1317, 0.6039, 0.1256, 0.625, 0.1256, 0.6039, 0.6244, 0.6039, 0.6256, 0.6039, 0.6317, 0.6039, 0.6378, 0.6039, 0.6439, 0.6039, 0.6499, 0.6039, 0.6559, 0.6039, 0.6617, 0.6039, 0.6675, 0.6039, 0.6732, 0.6039, 0.6788, 0.6039, 0.6843, 0.6039, 0.6896, 0.6039, 0.6947, 0.6039, 0.6997, 0.6039, 0.7045, 0.6039, 0.7092, 0.6039, 0.75, 0.6039, 0.7908, 0.6039, 0.7955, 0.6039, 0.8003, 0.6039, 0.8053, 0.6039, 0.8104, 0.6039, 0.8157, 0.6039, 0.8212, 0.6039, 0.8268, 0.6039, 0.8325, 0.6039, 0.8383, 0.6039, 0.8441, 0.6039, 0.8501, 0.6039, 0.8561, 0.6039, 0.8622, 0.6039, 0.8683, 0.6039, 0.8744, 0.6039, 1.0, 0.6039, 0.1256, 0.6039, 0.1317, 0.6039, 0.1378, 0.6039, 0.1439, 0.6039, 0.1499, 0.6039, 0.1559, 0.6039, 0.1617, 0.6039, 0.1675, 0.6039, 0.1732, 0.6039, 0.1788, 0.6039, 0.1843, 0.6039, 0.1896, 0.6039, 0.1947, 0.6039, 0.1997, 0.6039, 0.2045, 0.6039, 0.2092, 0.6039, 0.25, 0.6039, 0.2908, 0.6039, 0.2955, 0.6039, 0.3003, 0.6039, 0.3053, 0.6039, 0.3104, 0.6039, 0.3157, 0.6039, 0.3212, 0.6039, 0.3268, 0.6039, 0.3325, 0.6039, 0.3383, 0.6039, 0.3441, 0.6039, 0.3501, 0.6039, 0.3561, 0.6039, 0.3622, 0.6039, 0.3683, 0.6039, 0.3744, 0.6039, 0.3756, 0.6039, 0.3817, 0.6039, 0.3878, 0.6039, 0.3939, 0.6039, 0.3999, 0.6039, 0.4059, 0.6039, 0.4117, 0.6039, 0.4175, 0.6039, 0.4232, 0.6039, 0.4288, 0.6039, 0.4343, 0.6039, 0.4396, 0.6039, 0.4447, 0.6039, 0.4497, 0.6039, 0.4545, 0.6039, 0.4592, 0.6039, 0.5, 0.6039, 0.5408, 0.6039, 0.5455, 0.6039, 0.5503, 0.6039, 0.5553, 0.6039, 0.5604, 0.6039, 0.5657, 0.6039, 0.5712, 0.6039, 0.5768, 0.6039, 0.5825, 0.6039, 0.5883, 0.6039, 0.5941, 0.6039, 0.6001, 0.6039, 0.6061, 0.6039, 0.6122, 0.6039, 0.6183, 0.6354, 0.6171, 0.6352, 0.6228, 0.625, 0.6244, 0.6251, 0.6183, 0.6358, 0.6115, 0.6354, 0.6171, 0.6251, 0.6183, 0.6256, 0.6122, 0.6365, 0.606, 0.6358, 0.6115, 0.6256, 0.6122, 0.6263, 0.6061, 0.6374, 0.6005, 0.6365, 0.606, 0.6263, 0.6061, 0.6274, 0.6001, 0.6386, 0.5951, 0.6374, 0.6005, 0.6274, 0.6001, 0.6287, 0.5941, 0.6401, 0.5897, 0.6386, 0.5951, 0.6287, 0.5941, 0.6304, 0.5883, 0.6418, 0.5845, 0.6401, 0.5897, 0.6304, 0.5883, 0.6323, 0.5825, 0.6438, 0.5793, 0.6418, 0.5845, 0.6323, 0.5825, 0.6345, 0.5768, 0.6461, 0.5743, 0.6438, 0.5793, 0.6345, 0.5768, 0.6369, 0.5712, 0.6485, 0.5694, 0.6461, 0.5743, 0.6369, 0.5712, 0.6397, 0.5657, 0.6512, 0.5646, 0.6485, 0.5694, 0.6397, 0.5657, 0.6427, 0.5604, 0.6542, 0.5599, 0.6512, 0.5646, 0.6427, 0.5604, 0.646, 0.5553, 0.6573, 0.5555, 0.6542, 0.5599, 0.646, 0.5553, 0.6495, 0.5503, 0.6607, 0.5511, 0.6573, 0.5555, 0.6495, 0.5503, 0.6532, 0.5455, 0.6643, 0.547, 0.6607, 0.5511, 0.6532, 0.5455, 0.6572, 0.5408, 0.668, 0.543, 0.6643, 0.547, 0.6572, 0.5408, 0.6614, 0.5364, 0.672, 0.5393, 0.668, 0.543, 0.6614, 0.5364, 0.6658, 0.5322, 0.6761, 0.5357, 0.672, 0.5393, 0.6658, 0.5322, 0.6705, 0.5282, 0.6805, 0.5323, 0.6761, 0.5357, 0.6705, 0.5282, 0.6753, 0.5245, 0.6849, 0.5292, 0.6805, 0.5323, 0.6753, 0.5245, 0.6803, 0.521, 0.6896, 0.5262, 0.6849, 0.5292, 0.6803, 0.521, 0.6854, 0.5177, 0.6944, 0.5235, 0.6896, 0.5262, 0.6854, 0.5177, 0.6907, 0.5147, 0.6993, 0.5211, 0.6944, 0.5235, 0.6907, 0.5147, 0.6962, 0.5119, 0.7043, 0.5188, 0.6993, 0.5211, 0.6962, 0.5119, 0.7018, 0.5095, 0.7095, 0.5168, 0.7043, 0.5188, 0.7018, 0.5095, 0.7075, 0.5073, 0.7147, 0.5151, 0.7095, 0.5168, 0.7075, 0.5073, 0.7133, 0.5054, 0.7201, 0.5136, 0.7147, 0.5151, 0.7133, 0.5054, 0.7191, 0.5037, 0.7255, 0.5124, 0.7201, 0.5136, 0.7191, 0.5037, 0.7251, 0.5024, 0.731, 0.5115, 0.7255, 0.5124, 0.7251, 0.5024, 0.7311, 0.5013, 0.7365, 0.5108, 0.731, 0.5115, 0.7311, 0.5013, 0.7372, 0.5006, 0.7421, 0.5104, 0.7365, 0.5108, 0.7372, 0.5006, 0.7433, 0.5001, 0.7478, 0.5102, 0.7421, 0.5104, 0.7433, 0.5001, 0.7494, 0.5, 0.7454, 0.7396, 0.7511, 0.7398, 0.7494, 0.75, 0.7433, 0.7499, 0.7398, 0.7392, 0.7454, 0.7396, 0.7433, 0.7499, 0.7372, 0.7494, 0.7342, 0.7385, 0.7398, 0.7392, 0.7372, 0.7494, 0.7311, 0.7487, 0.7286, 0.7376, 0.7342, 0.7385, 0.7311, 0.7487, 0.7251, 0.7476, 0.7231, 0.7363, 0.7286, 0.7376, 0.7251, 0.7476, 0.7191, 0.7463, 0.7176, 0.7348, 0.7231, 0.7363, 0.7191, 0.7463, 0.7133, 0.7446, 0.7122, 0.733, 0.7176, 0.7348, 0.7133, 0.7446, 0.7075, 0.7427, 0.7069, 0.731, 0.7122, 0.733, 0.7075, 0.7427, 0.7018, 0.7405, 0.7017, 0.7287, 0.7069, 0.731, 0.7018, 0.7405, 0.6962, 0.7381, 0.6966, 0.7261, 0.7017, 0.7287, 0.6962, 0.7381, 0.6907, 0.7353, 0.6917, 0.7233, 0.6966, 0.7261, 0.6907, 0.7353, 0.6854, 0.7323, 0.6868, 0.7203, 0.6917, 0.7233, 0.6854, 0.7323, 0.6803, 0.729, 0.6822, 0.717, 0.6868, 0.7203, 0.6803, 0.729, 0.6753, 0.7255, 0.6777, 0.7135, 0.6822, 0.717, 0.6753, 0.7255, 0.6705, 0.7218, 0.6733, 0.7097, 0.6777, 0.7135, 0.6705, 0.7218, 0.6658, 0.7178, 0.6692, 0.7058, 0.6733, 0.7097, 0.6658, 0.7178, 0.6614, 0.7136, 0.6653, 0.7016, 0.6692, 0.7058, 0.6614, 0.7136, 0.6572, 0.7092, 0.6615, 0.6973, 0.6653, 0.7016, 0.6572, 0.7092, 0.6532, 0.7045, 0.658, 0.6928, 0.6615, 0.6973, 0.6532, 0.7045, 0.6495, 0.6997, 0.6547, 0.6882, 0.658, 0.6928, 0.6495, 0.6997, 0.646, 0.6947, 0.6517, 0.6833, 0.6547, 0.6882, 0.646, 0.6947, 0.6427, 0.6896, 0.6489, 0.6784, 0.6517, 0.6833, 0.6427, 0.6896, 0.6397, 0.6843, 0.6463, 0.6733, 0.6489, 0.6784, 0.6397, 0.6843, 0.6369, 0.6788, 0.644, 0.6681, 0.6463, 0.6733, 0.6369, 0.6788, 0.6345, 0.6732, 0.642, 0.6628, 0.644, 0.6681, 0.6345, 0.6732, 0.6323, 0.6675, 0.6402, 0.6574, 0.642, 0.6628, 0.6323, 0.6675, 0.6304, 0.6617, 0.6387, 0.6519, 0.6402, 0.6574, 0.6304, 0.6617, 0.6287, 0.6559, 0.6374, 0.6464, 0.6387, 0.6519, 0.6287, 0.6559, 0.6274, 0.6499, 0.6365, 0.6408, 0.6374, 0.6464, 0.6274, 0.6499, 0.6263, 0.6439, 0.6358, 0.6352, 0.6365, 0.6408, 0.6263, 0.6439, 0.6256, 0.6378, 0.6354, 0.6296, 0.6358, 0.6352, 0.6256, 0.6378, 0.6251, 0.6317, 0.6352, 0.6239, 0.6354, 0.6296, 0.6251, 0.6317, 0.625, 0.6256, 0.7546, 0.5104, 0.7489, 0.5102, 0.7506, 0.5, 0.7567, 0.5001, 0.7602, 0.5108, 0.7546, 0.5104, 0.7567, 0.5001, 0.7628, 0.5006, 0.7658, 0.5115, 0.7602, 0.5108, 0.7628, 0.5006, 0.7689, 0.5013, 0.7714, 0.5124, 0.7658, 0.5115, 0.7689, 0.5013, 0.7749, 0.5024, 0.7769, 0.5137, 0.7714, 0.5124, 0.7749, 0.5024, 0.7809, 0.5037, 0.7824, 0.5152, 0.7769, 0.5137, 0.7809, 0.5037, 0.7867, 0.5054, 0.7878, 0.517, 0.7824, 0.5152, 0.7867, 0.5054, 0.7925, 0.5073, 0.7931, 0.519, 0.7878, 0.517, 0.7925, 0.5073, 0.7982, 0.5095, 0.7983, 0.5213, 0.7931, 0.519, 0.7982, 0.5095, 0.8038, 0.5119, 0.8034, 0.5239, 0.7983, 0.5213, 0.8038, 0.5119, 0.8093, 0.5147, 0.8083, 0.5267, 0.8034, 0.5239, 0.8093, 0.5147, 0.8146, 0.5177, 0.8132, 0.5297, 0.8083, 0.5267, 0.8146, 0.5177, 0.8197, 0.521, 0.8178, 0.533, 0.8132, 0.5297, 0.8197, 0.521, 0.8247, 0.5245, 0.8223, 0.5365, 0.8178, 0.533, 0.8247, 0.5245, 0.8295, 0.5282, 0.8266, 0.5403, 0.8223, 0.5365, 0.8295, 0.5282, 0.8342, 0.5322, 0.8308, 0.5442, 0.8266, 0.5403, 0.8342, 0.5322, 0.8386, 0.5364, 0.8347, 0.5483, 0.8308, 0.5442, 0.8386, 0.5364, 0.8428, 0.5408, 0.8385, 0.5527, 0.8347, 0.5483, 0.8428, 0.5408, 0.8468, 0.5455, 0.842, 0.5572, 0.8385, 0.5527, 0.8468, 0.5455, 0.8505, 0.5503, 0.8453, 0.5618, 0.842, 0.5572, 0.8505, 0.5503, 0.854, 0.5553, 0.8483, 0.5667, 0.8453, 0.5618, 0.854, 0.5553, 0.8573, 0.5604, 0.8511, 0.5716, 0.8483, 0.5667, 0.8573, 0.5604, 0.8603, 0.5657, 0.8537, 0.5767, 0.8511, 0.5716, 0.8603, 0.5657, 0.8631, 0.5712, 0.856, 0.5819, 0.8537, 0.5767, 0.8631, 0.5712, 0.8655, 0.5768, 0.858, 0.5872, 0.856, 0.5819, 0.8655, 0.5768, 0.8677, 0.5825, 0.8598, 0.5926, 0.858, 0.5872, 0.8677, 0.5825, 0.8696, 0.5883, 0.8613, 0.5981, 0.8598, 0.5926, 0.8696, 0.5883, 0.8713, 0.5941, 0.8626, 0.6036, 0.8613, 0.5981, 0.8713, 0.5941, 0.8726, 0.6001, 0.8635, 0.6092, 0.8626, 0.6036, 0.8726, 0.6001, 0.8737, 0.6061, 0.8642, 0.6148, 0.8635, 0.6092, 0.8737, 0.6061, 0.8744, 0.6122, 0.8646, 0.6204, 0.8642, 0.6148, 0.8744, 0.6122, 0.8749, 0.6183, 0.8648, 0.6261, 0.8646, 0.6204, 0.8749, 0.6183, 0.875, 0.6244, 0.7489, 0.5102, 0.7478, 0.5102, 0.7494, 0.5, 0.7506, 0.5, 0.6352, 0.6228, 0.6352, 0.6239, 0.625, 0.6256, 0.625, 0.6244, 0.8648, 0.7398, 0.8648, 0.6261, 0.875, 0.6244, 0.875, 0.75, 0.7511, 0.7398, 0.8648, 0.7398, 0.875, 0.75, 0.7494, 0.75])
me_cube_001.materials.append(mat_material)
me_cube_001.use_mirror_vertex_groups = False
me_cube_001.update()
me_cube_003 = bpy.data.meshes.new('Cube.003')
me_cube_003.from_pydata([(0.5977, 0.7107, 0.436), (0.5676, 0.7444, 0.436), (0.5362, 0.7763, 0.436), (0.5035, 0.8063, 0.436), (0.4696, 0.8345, 0.436), (0.4345, 0.8606, 0.436), (0.3984, 0.8846, 0.436), (0.3614, 0.9066, 0.436), (0.3235, 0.9264, 0.436), (0.2848, 0.944, 0.436), (0.2454, 0.9593, 0.436), (0.2054, 0.9723, 0.436), (0.1649, 0.983, 0.436), (0.124, 0.9914, 0.436), (0.08285, 0.9973, 0.436), (0.04147, 1.001, 0.436), (0.0, 1.002, 0.436), (-0.04147, 1.001, 0.436), (-0.08285, 0.9973, 0.436), (-0.124, 0.9914, 0.436), (-0.1649, 0.983, 0.436), (-0.2054, 0.9723, 0.436), (-0.2454, 0.9593, 0.436), (-0.2848, 0.944, 0.436), (-0.3235, 0.9264, 0.436), (-0.3614, 0.9066, 0.436), (-0.3984, 0.8846, 0.436), (-0.4345, 0.8606, 0.436), (-0.4696, 0.8345, 0.436), (-0.5035, 0.8063, 0.436), (-0.5362, 0.7763, 0.436), (-0.5676, 0.7444, 0.436), (-0.5977, 0.7107, 0.436), (0.802, 0.3352, 0.436), (0.7871, 0.3807, 0.436), (0.7702, 0.4254, 0.436), (0.7516, 0.469, 0.436), (0.7311, 0.5115, 0.436), (0.7089, 0.5527, 0.436), (0.6851, 0.5926, 0.436), (0.6595, 0.6311, 0.436), (0.6324, 0.6681, 0.436), (0.6038, 0.7035, 0.436), (-0.6038, 0.7035, 0.436), (-0.6324, 0.6681, 0.436), (-0.6595, 0.6311, 0.436), (-0.6851, 0.5926, 0.436), (-0.7089, 0.5527, 0.436), (-0.7311, 0.5115, 0.436), (-0.7516, 0.469, 0.436), (-0.7702, 0.4254, 0.436), (-0.7871, 0.3807, 0.436), (-0.802, 0.3352, 0.436), (0.5167, 0.7029, 1.1), (0.4881, 0.732, 1.1), (0.4584, 0.7593, 1.1), (0.4275, 0.7849, 1.1), (0.3956, 0.8087, 1.1), (0.3627, 0.8306, 1.1), (0.329, 0.8506, 1.1), (0.2945, 0.8686, 1.1), (0.2592, 0.8846, 1.1), (0.2234, 0.8985, 1.1), (0.187, 0.9104, 1.1), (0.1501, 0.9201, 1.1), (0.1129, 0.9277, 1.1), (0.07542, 0.9332, 1.1), (0.03775, 0.9364, 1.1), (-2.886e-09, 0.9375, 1.1), (-0.03775, 0.9364, 1.1), (-0.07542, 0.9332, 1.1), (-0.1129, 0.9277, 1.1), (-0.1501, 0.9201, 1.1), (-0.187, 0.9104, 1.1), (-0.2234, 0.8985, 1.1), (-0.2592, 0.8846, 1.1), (-0.2945, 0.8686, 1.1), (-0.329, 0.8506, 1.1), (-0.3627, 0.8306, 1.1), (-0.3956, 0.8087, 1.1), (-0.4275, 0.7849, 1.1), (-0.4584, 0.7593, 1.1), (-0.4881, 0.732, 1.1), (-0.5167, 0.7029, 1.1), (-0.5441, 0.6723, 1.1), (0.7301, 0.3304, 1.1), (0.7165, 0.3719, 1.1), (0.7012, 0.4125, 1.1), (0.6842, 0.4522, 1.1), (0.6656, 0.4909, 1.1), (0.6454, 0.5284, 1.1), (0.6236, 0.5648, 1.1), (0.6004, 0.5998, 1.1), (0.5757, 0.6335, 1.1), (0.5497, 0.6657, 1.1), (-0.5757, 0.6335, 1.1), (-0.6004, 0.5998, 1.1), (-0.6236, 0.5648, 1.1), (-0.6454, 0.5284, 1.1), (-0.6656, 0.4909, 1.1), (-0.6842, 0.4522, 1.1), (-0.7012, 0.4125, 1.1), (-0.7165, 0.3719, 1.1), (-0.7301, 0.3304, 1.1), (0.5441, 0.6723, 1.1), (-0.5497, 0.6657, 1.1), (0.5336, 0.6647, -0.9159), (0.5068, 0.6948, -0.9159), (0.4787, 0.7233, -0.9159), (0.4495, 0.7501, -0.9159), (0.4192, 0.7752, -0.9159), (0.716, 0.3294, -0.9158), (0.3879, 0.7985, -0.9159), (0.7027, 0.3701, -0.9158), (0.3557, 0.82, -0.9159), (0.6877, 0.41, -0.9158), (0.3226, 0.8396, -0.9159), (0.671, 0.4489, -0.9158), (0.2888, 0.8573, -0.9159), (0.6527, 0.4868, -0.9158), (0.2542, 0.873, -0.9159), (0.6329, 0.5237, -0.9158), (0.219, 0.8866, -0.916), (0.6116, 0.5593, -0.9159), (0.1834, 0.8983, -0.916), (0.5888, 0.5937, -0.9159), (0.1472, 0.9078, -0.916), (0.5646, 0.6267, -0.9159), (0.1107, 0.9153, -0.916), (-0.5391, 0.6583, -0.9159), (0.5391, 0.6583, -0.9159), (0.07396, 0.9206, -0.916), (0.03703, 0.9238, -0.916), (-0.5646, 0.6267, -0.9159), (6.392e-10, 0.9249, -0.916), (-0.5888, 0.5937, -0.9159), (-0.03703, 0.9238, -0.916), (-0.6116, 0.5593, -0.9159), (-0.07396, 0.9206, -0.916), (-0.6329, 0.5237, -0.9158), (-0.1107, 0.9153, -0.916), (-0.6527, 0.4868, -0.9158), (-0.1472, 0.9078, -0.916), (-0.671, 0.4489, -0.9158), (-0.1834, 0.8983, -0.916), (-0.6877, 0.41, -0.9158), (-0.219, 0.8866, -0.916), (-0.7027, 0.3701, -0.9158), (-0.2542, 0.873, -0.9159), (-0.716, 0.3294, -0.9158), (-0.2888, 0.8573, -0.9159), (-0.3226, 0.8396, -0.9159), (-0.3557, 0.82, -0.9159), (-0.3879, 0.7985, -0.9159), (-0.4192, 0.7752, -0.9159), (-0.4495, 0.7501, -0.9159), (-0.4787, 0.7233, -0.9159), (-0.5068, 0.6948, -0.9159), (-0.5336, 0.6647, -0.9159)], [], [(0, 106, 107, 1), (1, 107, 108, 2), (2, 108, 109, 3), (3, 109, 110, 4), (4, 110, 112, 5), (5, 112, 114, 6), (6, 114, 116, 7), (7, 116, 118, 8), (8, 118, 120, 9), (9, 120, 122, 10), (10, 122, 124, 11), (11, 124, 126, 12), (12, 126, 128, 13), (13, 128, 131, 14), (14, 131, 132, 15), (15, 132, 134, 16), (16, 134, 136, 17), (17, 136, 138, 18), (18, 138, 140, 19), (19, 140, 142, 20), (20, 142, 144, 21), (21, 144, 146, 22), (22, 146, 148, 23), (23, 148, 150, 24), (24, 150, 151, 25), (25, 151, 152, 26), (26, 152, 153, 27), (27, 153, 154, 28), (28, 154, 155, 29), (29, 155, 156, 30), (30, 156, 157, 31), (31, 157, 158, 32), (33, 111, 113, 34), (34, 113, 115, 35), (35, 115, 117, 36), (36, 117, 119, 37), (37, 119, 121, 38), (38, 121, 123, 39), (39, 123, 125, 40), (40, 125, 127, 41), (41, 127, 130, 42), (43, 129, 133, 44), (44, 133, 135, 45), (45, 135, 137, 46), (46, 137, 139, 47), (47, 139, 141, 48), (48, 141, 143, 49), (49, 143, 145, 50), (50, 145, 147, 51), (51, 147, 149, 52), (102, 51, 52, 103), (101, 50, 51, 102), (100, 49, 50, 101), (99, 48, 49, 100), (98, 47, 48, 99), (97, 46, 47, 98), (96, 45, 46, 97), (95, 44, 45, 96), (105, 43, 44, 95), (93, 41, 42, 94), (92, 40, 41, 93), (91, 39, 40, 92), (90, 38, 39, 91), (89, 37, 38, 90), (88, 36, 37, 89), (87, 35, 36, 88), (86, 34, 35, 87), (85, 33, 34, 86), (83, 31, 32, 84), (82, 30, 31, 83), (81, 29, 30, 82), (80, 28, 29, 81), (79, 27, 28, 80), (78, 26, 27, 79), (77, 25, 26, 78), (76, 24, 25, 77), (75, 23, 24, 76), (74, 22, 23, 75), (73, 21, 22, 74), (72, 20, 21, 73), (71, 19, 20, 72), (70, 18, 19, 71), (69, 17, 18, 70), (68, 16, 17, 69), (67, 15, 16, 68), (66, 14, 15, 67), (65, 13, 14, 66), (64, 12, 13, 65), (63, 11, 12, 64), (62, 10, 11, 63), (61, 9, 10, 62), (60, 8, 9, 61), (59, 7, 8, 60), (58, 6, 7, 59), (57, 5, 6, 58), (56, 4, 5, 57), (55, 3, 4, 56), (54, 2, 3, 55), (53, 1, 2, 54), (104, 0, 1, 53), (43, 105, 84, 32), (0, 104, 94, 42), (158, 129, 43, 32), (130, 106, 0, 42), (111, 149, 147, 145, 143, 141, 139, 137, 135, 133, 129, 158, 157, 156, 155, 154, 153, 152, 151, 150, 148, 146, 144, 142, 140, 138, 136, 134, 132, 131, 128, 126, 124, 122, 120, 118, 116, 114, 112, 110, 109, 108, 107, 106, 130, 127, 125, 123, 121, 119, 117, 115, 113), (104, 94, 93, 92, 91, 90, 89, 88, 87, 86, 85, 103, 102, 101, 100, 99, 98, 97, 96, 95, 105, 84, 83, 82, 81, 80, 79, 78, 77, 76, 75, 74, 73, 72, 71, 70, 69, 68, 67, 66, 65, 64, 63, 62, 61, 60, 59, 58, 57, 56, 55, 54, 53), (33, 85, 103, 52, 149, 111)])
me_cube_003.polygons.foreach_set('use_smooth', [True] * 107)
_uv = me_cube_003.uv_layers.new(name='UVMap')
_uv.uv.foreach_set('vector', [0.5412, 0.6244, 0.4135, 0.6244, 0.4135, 0.6183, 0.5412, 0.6183, 0.5412, 0.6183, 0.4135, 0.6183, 0.4135, 0.6122, 0.5412, 0.6122, 0.5412, 0.6122, 0.4135, 0.6122, 0.4135, 0.6061, 0.5412, 0.6061, 0.5412, 0.6061, 0.4135, 0.6061, 0.4135, 0.6001, 0.5412, 0.6001, 0.5412, 0.6001, 0.4135, 0.6001, 0.4135, 0.5941, 0.5412, 0.5941, 0.5412, 0.5941, 0.4135, 0.5941, 0.4135, 0.5883, 0.5412, 0.5883, 0.5412, 0.5883, 0.4135, 0.5883, 0.4135, 0.5825, 0.5412, 0.5825, 0.5412, 0.5825, 0.4135, 0.5825, 0.4135, 0.5768, 0.5412, 0.5768, 0.5412, 0.5768, 0.4135, 0.5768, 0.4135, 0.5712, 0.5412, 0.5712, 0.5412, 0.5712, 0.4135, 0.5712, 0.4135, 0.5657, 0.5412, 0.5657, 0.5412, 0.5657, 0.4135, 0.5657, 0.4135, 0.5604, 0.5412, 0.5604, 0.5412, 0.5604, 0.4135, 0.5604, 0.4135, 0.5553, 0.5412, 0.5553, 0.5412, 0.5553, 0.4135, 0.5553, 0.4135, 0.5503, 0.5412, 0.5503, 0.5412, 0.5503, 0.4135, 0.5503, 0.4135, 0.5455, 0.5412, 0.5455, 0.5412, 0.5455, 0.4135, 0.5455, 0.4135, 0.5408, 0.5412, 0.5408, 0.5412, 0.5408, 0.4135, 0.5408, 0.4135, 0.5, 0.5412, 0.5, 0.5412, 0.5, 0.4135, 0.5, 0.4135, 0.4592, 0.5412, 0.4592, 0.5412, 0.4592, 0.4135, 0.4592, 0.4135, 0.4545, 0.5412, 0.4545, 0.5412, 0.4545, 0.4135, 0.4545, 0.4135, 0.4497, 0.5412, 0.4497, 0.5412, 0.4497, 0.4135, 0.4497, 0.4135, 0.4447, 0.5412, 0.4447, 0.5412, 0.4447, 0.4135, 0.4447, 0.4135, 0.4396, 0.5412, 0.4396, 0.5412, 0.4396, 0.4135, 0.4396, 0.4135, 0.4343, 0.5412, 0.4343, 0.5412, 0.4343, 0.4135, 0.4343, 0.4135, 0.4288, 0.5412, 0.4288, 0.5412, 0.4288, 0.4135, 0.4288, 0.4135, 0.4232, 0.5412, 0.4232, 0.5412, 0.4232, 0.4135, 0.4232, 0.4135, 0.4175, 0.5412, 0.4175, 0.5412, 0.4175, 0.4135, 0.4175, 0.4135, 0.4117, 0.5412, 0.4117, 0.5412, 0.4117, 0.4135, 0.4117, 0.4135, 0.4059, 0.5412, 0.4059, 0.5412, 0.4059, 0.4135, 0.4059, 0.4135, 0.3999, 0.5412, 0.3999, 0.5412, 0.3999, 0.4135, 0.3999, 0.4135, 0.3939, 0.5412, 0.3939, 0.5412, 0.3939, 0.4135, 0.3939, 0.4135, 0.3878, 0.5412, 0.3878, 0.5412, 0.3878, 0.4135, 0.3878, 0.4135, 0.3817, 0.5412, 0.3817, 0.5412, 0.3817, 0.4135, 0.3817, 0.4135, 0.3756, 0.5412, 0.3756, 0.5412, 0.6788, 0.4135, 0.6788, 0.4135, 0.6732, 0.5412, 0.6732, 0.5412, 0.6732, 0.4135, 0.6732, 0.4135, 0.6675, 0.5412, 0.6675, 0.5412, 0.6675, 0.4135, 0.6675, 0.4135, 0.6617, 0.5412, 0.6617, 0.5412, 0.6617, 0.4135, 0.6617, 0.4135, 0.6559, 0.5412, 0.6559, 0.5412, 0.6559, 0.4135, 0.6559, 0.4135, 0.6499, 0.5412, 0.6499, 0.5412, 0.6499, 0.4135, 0.6499, 0.4135, 0.6439, 0.5412, 0.6439, 0.5412, 0.6439, 0.4135, 0.6439, 0.4135, 0.6378, 0.5412, 0.6378, 0.5412, 0.6378, 0.4135, 0.6378, 0.4135, 0.6317, 0.5412, 0.6317, 0.5412, 0.6317, 0.4135, 0.6317, 0.4135, 0.6256, 0.5412, 0.6256, 0.5412, 0.3744, 0.4135, 0.3744, 0.4135, 0.3683, 0.5412, 0.3683, 0.5412, 0.3683, 0.4135, 0.3683, 0.4135, 0.3622, 0.5412, 0.3622, 0.5412, 0.3622, 0.4135, 0.3622, 0.4135, 0.3561, 0.5412, 0.3561, 0.5412, 0.3561, 0.4135, 0.3561, 0.4135, 0.3501, 0.5412, 0.3501, 0.5412, 0.3501, 0.4135, 0.3501, 0.4135, 0.3441, 0.5412, 0.3441, 0.5412, 0.3441, 0.4135, 0.3441, 0.4135, 0.3383, 0.5412, 0.3383, 0.5412, 0.3383, 0.4135, 0.3383, 0.4135, 0.3325, 0.5412, 0.3325, 0.5412, 0.3325, 0.4135, 0.3325, 0.4135, 0.3268, 0.5412, 0.3268, 0.5412, 0.3268, 0.4135, 0.3268, 0.4135, 0.3212, 0.5412, 0.3212, 0.6039, 0.3268, 0.5412, 0.3268, 0.5412, 0.3212, 0.6039, 0.3212, 0.6039, 0.3325, 0.5412, 0.3325, 0.5412, 0.3268, 0.6039, 0.3268, 0.6039, 0.3383, 0.5412, 0.3383, 0.5412, 0.3325, 0.6039, 0.3325, 0.6039, 0.3441, 0.5412, 0.3441, 0.5412, 0.3383, 0.6039, 0.3383, 0.6039, 0.3501, 0.5412, 0.3501, 0.5412, 0.3441, 0.6039, 0.3441, 0.6039, 0.3561, 0.5412, 0.3561, 0.5412, 0.3501, 0.6039, 0.3501, 0.6039, 0.3622, 0.5412, 0.3622, 0.5412, 0.3561, 0.6039, 0.3561, 0.6039, 0.3683, 0.5412, 0.3683, 0.5412, 0.3622, 0.6039, 0.3622, 0.6039, 0.3744, 0.5412, 0.3744, 0.5412, 0.3683, 0.6039, 0.3683, 0.6039, 0.6317, 0.5412, 0.6317, 0.5412, 0.6256, 0.6039, 0.6256, 0.6039, 0.6378, 0.5412, 0.6378, 0.5412, 0.6317, 0.6039, 0.6317, 0.6039, 0.6439, 0.5412, 0.6439, 0.5412, 0.6378, 0.6039, 0.6378, 0.6039, 0.6499, 0.5412, 0.6499, 0.5412, 0.6439, 0.6039, 0.6439, 0.6039, 0.6559, 0.5412, 0.6559, 0.5412, 0.6499, 0.6039, 0.6499, 0.6039, 0.6617, 0.5412, 0.6617, 0.5412, 0.6559, 0.6039, 0.6559, 0.6039, 0.6675, 0.5412, 0.6675, 0.5412, 0.6617, 0.6039, 0.6617, 0.6039, 0.6732, 0.5412, 0.6732, 0.5412, 0.6675, 0.6039, 0.6675, 0.6039, 0.6788, 0.5412, 0.6788, 0.5412, 0.6732, 0.6039, 0.6732, 0.6039, 0.3817, 0.5412, 0.3817, 0.5412, 0.3756, 0.6039, 0.3756, 0.6039, 0.3878, 0.5412, 0.3878, 0.5412, 0.3817, 0.6039, 0.3817, 0.6039, 0.3939, 0.5412, 0.3939, 0.5412, 0.3878, 0.6039, 0.3878, 0.6039, 0.3999, 0.5412, 0.3999, 0.5412, 0.3939, 0.6039, 0.3939, 0.6039, 0.4059, 0.5412, 0.4059, 0.5412, 0.3999, 0.6039, 0.3999, 0.6039, 0.4117, 0.5412, 0.4117, 0.5412, 0.4059, 0.6039, 0.4059, 0.6039, 0.4175, 0.5412, 0.4175, 0.5412, 0.4117, 0.6039, 0.4117, 0.6039, 0.4232, 0.5412, 0.4232, 0.5412, 0.4175, 0.6039, 0.4175, 0.6039, 0.4288, 0.5412, 0.4288, 0.5412, 0.4232, 0.6039, 0.4232, 0.6039, 0.4343, 0.5412, 0.4343, 0.5412, 0.4288, 0.6039, 0.4288, 0.6039, 0.4396, 0.5412, 0.4396, 0.5412, 0.4343, 0.6039, 0.4343, 0.6039, 0.4447, 0.5412, 0.4447, 0.5412, 0.4396, 0.6039, 0.4396, 0.6039, 0.4497, 0.5412, 0.4497, 0.5412, 0.4447, 0.6039, 0.4447, 0.6039, 0.4545, 0.5412, 0.4545, 0.5412, 0.4497, 0.6039, 0.4497, 0.6039, 0.4592, 0.5412, 0.4592, 0.5412, 0.4545, 0.6039, 0.4545, 0.6039, 0.5, 0.5412, 0.5, 0.5412, 0.4592, 0.6039, 0.4592, 0.6039, 0.5408, 0.5412, 0.5408, 0.5412, 0.5, 0.6039, 0.5, 0.6039, 0.5455, 0.5412, 0.5455, 0.5412, 0.5408, 0.6039, 0.5408, 0.6039, 0.5503, 0.5412, 0.5503, 0.5412, 0.5455, 0.6039, 0.5455, 0.6039, 0.5553, 0.5412, 0.5553, 0.5412, 0.5503, 0.6039, 0.5503, 0.6039, 0.5604, 0.5412, 0.5604, 0.5412, 0.5553, 0.6039, 0.5553, 0.6039, 0.5657, 0.5412, 0.5657, 0.5412, 0.5604, 0.6039, 0.5604, 0.6039, 0.5712, 0.5412, 0.5712, 0.5412, 0.5657, 0.6039, 0.5657, 0.6039, 0.5768, 0.5412, 0.5768, 0.5412, 0.5712, 0.6039, 0.5712, 0.6039, 0.5825, 0.5412, 0.5825, 0.5412, 0.5768, 0.6039, 0.5768, 0.6039, 0.5883, 0.5412, 0.5883, 0.5412, 0.5825, 0.6039, 0.5825, 0.6039, 0.5941, 0.5412, 0.5941, 0.5412, 0.5883, 0.6039, 0.5883, 0.6039, 0.6001, 0.5412, 0.6001, 0.5412, 0.5941, 0.6039, 0.5941, 0.6039, 0.6061, 0.5412, 0.6061, 0.5412, 0.6001, 0.6039, 0.6001, 0.6039, 0.6122, 0.5412, 0.6122, 0.5412, 0.6061, 0.6039, 0.6061, 0.6039, 0.6183, 0.5412, 0.6183, 0.5412, 0.6122, 0.6039, 0.6122, 0.6039, 0.6244, 0.5412, 0.6244, 0.5412, 0.6183, 0.6039, 0.6183, 0.5412, 0.3744, 0.6039, 0.3744, 0.6039, 0.3756, 0.5412, 0.3756, 0.5412, 0.6244, 0.6039, 0.6244, 0.6039, 0.6256, 0.5412, 0.6256, 0.4135, 0.3756, 0.4135, 0.3744, 0.5412, 0.3744, 0.5412, 0.3756, 0.4135, 0.6256, 0.4135, 0.6244, 0.5412, 0.6244, 0.5412, 0.6256, 0.4135, 0.6788, 0.4135, 0.3212, 0.4135, 0.3268, 0.4135, 0.3325, 0.4135, 0.3383, 0.4135, 0.3441, 0.4135, 0.3501, 0.4135, 0.3561, 0.4135, 0.3622, 0.4135, 0.3683, 0.4135, 0.3744, 0.4135, 0.3756, 0.4135, 0.3817, 0.4135, 0.3878, 0.4135, 0.3939, 0.4135, 0.3999, 0.4135, 0.4059, 0.4135, 0.4117, 0.4135, 0.4175, 0.4135, 0.4232, 0.4135, 0.4288, 0.4135, 0.4343, 0.4135, 0.4396, 0.4135, 0.4447, 0.4135, 0.4497, 0.4135, 0.4545, 0.4135, 0.4592, 0.4135, 0.5, 0.4135, 0.5408, 0.4135, 0.5455, 0.4135, 0.5503, 0.4135, 0.5553, 0.4135, 0.5604, 0.4135, 0.5657, 0.4135, 0.5712, 0.4135, 0.5768, 0.4135, 0.5825, 0.4135, 0.5883, 0.4135, 0.5941, 0.4135, 0.6001, 0.4135, 0.6061, 0.4135, 0.6122, 0.4135, 0.6183, 0.4135, 0.6244, 0.4135, 0.6256, 0.4135, 0.6317, 0.4135, 0.6378, 0.4135, 0.6439, 0.4135, 0.6499, 0.4135, 0.6559, 0.4135, 0.6617, 0.4135, 0.6675, 0.4135, 0.6732, 0.0, 0.0, 0.0, 0.0, 0.0, 0.0, 0.0, 0.0, 0.0, 0.0, 0.0, 0.0, 0.0, 0.0, 0.0, 0.0, 0.0, 0.0, 0.0, 0.0, 0.0, 0.0, 0.0, 0.0, 0.0, 0.0, 0.0, 0.0, 0.0, 0.0, 0.0, 0.0, 0.0, 0.0, 0.0, 0.0, 0.0, 0.0, 0.0, 0.0, 0.0, 0.0, 0.0, 0.0, 0.0, 0.0, 0.0, 0.0, 0.0, 0.0, 0.0, 0.0, 0.0, 0.0, 0.0, 0.0, 0.0, 0.0, 0.0, 0.0, 0.0, 0.0, 0.0, 0.0, 0.0, 0.0, 0.0, 0.0, 0.0, 0.0, 0.0, 0.0, 0.0, 0.0, 0.0, 0.0, 0.0, 0.0, 0.0, 0.0, 0.0, 0.0, 0.0, 0.0, 0.0, 0.0, 0.0, 0.0, 0.0, 0.0, 0.0, 0.0, 0.0, 0.0, 0.0, 0.0, 0.0, 0.0, 0.0, 0.0, 0.0, 0.0, 0.0, 0.0, 0.0, 0.0, 0.5412, 0.6788, 0.6039, 0.6788, 0.0, 0.0, 0.5412, 0.3212, 0.4135, 0.3212, 0.4135, 0.6788])
me_cube_003.materials.append(mat_material)
me_cube_003.use_mirror_vertex_groups = False
me_cube_003.update()

# ---- objects
ob_cube = bpy.data.objects.new('Cube', me_cube)
ob_light = bpy.data.objects.new('Light', light_light)
ob_camera = bpy.data.objects.new('Camera', cam_camera)
ob_cube_001 = bpy.data.objects.new('Cube.001', me_cube_001)
ob_cube_002 = bpy.data.objects.new('Cube.002', me_cube_003)

# ---- transforms, parenting, visibility, modifiers, constraints
ob_cube.location = (0.0, 0.0, 0.0)
ob_cube.lock_rotations_4d = False
ob_cube.empty_display_type = 'ARROWS'
ob_cube.lineart.crease_threshold = 0.0
_m = ob_cube.modifiers.new('Smooth by Angle', 'NODES')
_m.node_group = ng_smooth_by_angle
_m.use_pin_to_last = True
_m.show_group_selector = False
ob_light.location = (4.076, 1.005, 5.904)
ob_light.rotation_euler = (0.6503, 0.05522, 1.866)
ob_light.lock_rotations_4d = False
ob_light.empty_display_type = 'ARROWS'
ob_light.color = (0.0, 0.0, 0.0, 0.0)
ob_light.lineart.crease_threshold = 0.0
ob_camera.location = (7.359, -6.926, 4.958)
ob_camera.rotation_euler = (1.109, 0.0, 0.8149)
ob_camera.lock_rotations_4d = False
ob_camera.empty_display_type = 'ARROWS'
ob_camera.color = (0.0, 0.0, 0.0, 0.0)
ob_camera.display_type = 'WIRE'
ob_camera.lineart.crease_threshold = 0.0
ob_cube_001.location = (0.0, -0.04784, -0.08666)
ob_cube_001.scale = (1.039, 1.068, 1.0)
ob_cube_001.lock_rotations_4d = False
ob_cube_001.empty_display_type = 'ARROWS'
ob_cube_001.lineart.crease_threshold = 0.0
_m = ob_cube_001.modifiers.new('Smooth by Angle', 'NODES')
_m.node_group = ng_smooth_by_angle
_m.use_pin_to_last = True
_m.show_group_selector = False
ob_cube_002.location = (0.0, 0.0, -3.236e-08)
ob_cube_002.scale = (0.9663, 0.9663, 1.0)
ob_cube_002.lock_rotations_4d = False
ob_cube_002.empty_display_type = 'ARROWS'
ob_cube_002.lineart.crease_threshold = 0.0
_m = ob_cube_002.modifiers.new('Smooth by Angle', 'NODES')
_m.node_group = ng_smooth_by_angle
_m.use_pin_to_last = True
_m.show_group_selector = False

# ---- collection membership
col_collection.objects.link(ob_cube)
col_collection.objects.link(ob_light)
col_collection.objects.link(ob_camera)
col_collection.objects.link(ob_cube_001)
col_collection.objects.link(ob_cube_002)

# ---- scene / render settings (as saved in the file)
scene.camera = ob_camera
scene.frame_start = 1; scene.frame_end = 250; scene.frame_set(113)
scene.render.engine = 'BLENDER_EEVEE_NEXT'
bpy.context.view_layer.update()

